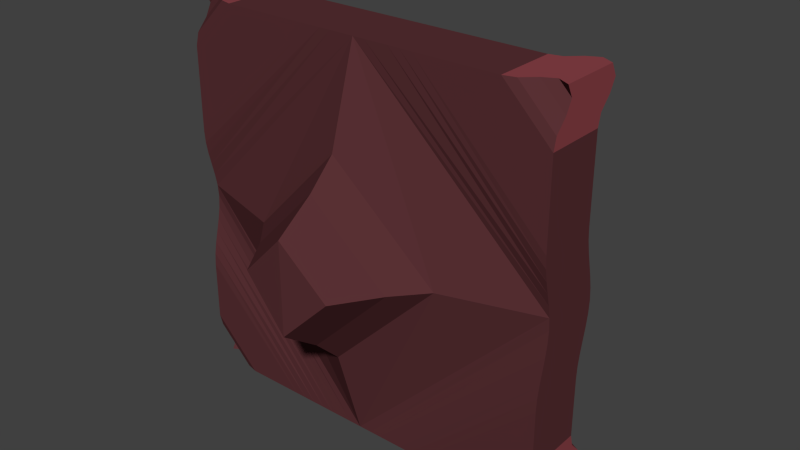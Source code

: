 # Source: lowPolyTerrainSimpleHill.blend  (saved by Blender 2.75.0; exported with 4.5.12 LTS)
import bpy
from mathutils import Matrix  # noqa: F401  (used for matrix-valued properties, if any)

bpy.ops.wm.read_factory_settings(use_empty=True)
scene = bpy.context.scene
scene.name = 'Scene'

# ---- collections
col_collection_1 = bpy.data.collections.new('Collection 1'); scene.collection.children.link(col_collection_1)

# ---- materials (node trees are filled in below, after node groups)
mat_lowpolyhill = bpy.data.materials.new('lowPolyHill')
mat_lowpolyhill.alpha_threshold = 0.0
mat_lowpolyhill.use_transparent_shadow = False
mat_lowpolyhill.diffuse_color = (0.0985, 0.02975, 0.03378, 1.0)
mat_lowpolyhill.roughness = 0.5
mat_lowpolyhill2 = bpy.data.materials.new('lowPolyHill2')
mat_lowpolyhill2.alpha_threshold = 0.0
mat_lowpolyhill2.use_transparent_shadow = False
mat_lowpolyhill2.diffuse_color = (0.2598, 0.05558, 0.06613, 1.0)
mat_lowpolyhill2.roughness = 0.5

# ---- material node trees

# ---- world
world_world = bpy.data.worlds.new('World'); scene.world = world_world
world_world.color = (0.05088, 0.05088, 0.05088)
world_world.use_sun_shadow = False
world_world.sun_shadow_jitter_overblur = 0.0
world_world.cycles.sampling_method = 'MANUAL'
world_world.cycles.sample_map_resolution = 256

# ---- meshes
me_plane = bpy.data.meshes.new('Plane')
me_plane.from_pydata([(-10.0, 0.729, 10.0), (10.0, 0.729, 10.0), (-10.0, 0.729, -10.0), (10.0, 0.729, -10.0), (-10.0, 0.5652, -2.471e-08), (0.0, 4.371e-07, 10.0), (10.0, 0.5652, -2.471e-08), (0.0, -4.371e-07, -10.0), (0.0, 7.774, -3.398e-07), (-10.0, 2.186e-07, 5.0), (5.0, 4.371e-07, 10.0), (10.0, -2.186e-07, -5.0), (-5.0, -4.371e-07, -10.0), (-10.0, -2.186e-07, -5.0), (-5.0, 4.371e-07, 10.0), (10.0, 2.186e-07, 5.0), (5.0, -4.371e-07, -10.0), (0.0, -2.186e-07, -5.0), (0.0, -1.889, 5.0), (-5.0, 0.0, 0.0), (5.0, 0.0, 0.0), (5.0, 2.186e-07, 5.0), (-5.0, 2.186e-07, 5.0), (-5.0, -2.186e-07, -5.0), (5.0, -2.186e-07, -5.0), (-10.0, 3.278e-07, 7.5), (7.5, 4.371e-07, 10.0), (10.0, -3.278e-07, -7.5), (-7.5, -4.371e-07, -10.0), (-10.0, 0.3043, -2.5), (-2.5, 4.371e-07, 10.0), (10.0, 0.04427, 2.5), (2.5, -4.371e-07, -10.0), (0.0, -3.278e-07, -7.5), (0.0, 2.653, 2.5), (-7.5, 0.1406, -6.147e-09), (2.5, 2.653, -1.16e-07), (-10.0, 0.04427, 2.5), (2.5, 4.371e-07, 10.0), (10.0, 0.3043, -2.5), (-2.5, -4.371e-07, -10.0), (-10.0, -3.278e-07, -7.5), (-7.5, 4.371e-07, 10.0), (10.0, 3.278e-07, 7.5), (7.5, -4.371e-07, -10.0), (0.0, 2.653, -2.5), (0.0, -0.004069, 7.5), (-2.5, 2.653, -1.16e-07), (7.5, 0.1406, -6.147e-09), (5.0, 1.093e-07, 2.5), (5.0, 3.278e-07, 7.5), (2.5, 2.186e-07, 5.0), (7.5, 2.186e-07, 5.0), (-5.0, 1.093e-07, 2.5), (-5.0, 3.278e-07, 7.5), (-7.5, 2.186e-07, 5.0), (-2.5, 2.186e-07, 5.0), (-5.0, -3.278e-07, -7.5), (-5.0, -1.093e-07, -2.5), (-7.5, -2.186e-07, -5.0), (-2.5, -2.186e-07, -5.0), (5.0, -3.278e-07, -7.5), (5.0, -1.093e-07, -2.5), (2.5, -2.186e-07, -5.0), (7.5, -2.186e-07, -5.0), (7.5, 0.04427, -2.5), (2.5, 0.4198, -2.5), (2.5, -3.278e-07, -7.5), (-2.5, 0.4198, -2.5), (-7.5, 0.04427, -2.5), (-7.5, -3.278e-07, -7.5), (-2.5, 3.278e-07, 7.5), (-7.5, 3.278e-07, 7.5), (-7.5, 1.093e-07, 2.5), (7.5, 3.278e-07, 7.5), (2.5, 3.278e-07, 7.5), (2.5, 0.4198, 2.5), (7.5, 1.093e-07, 2.5), (-2.5, 0.4198, 2.5), (-2.5, -3.278e-07, -7.5), (7.5, -3.278e-07, -7.5), (-10.0, 0.729, 8.75), (8.75, 0.729, 10.0), (10.0, 0.729, -8.75), (-8.75, 0.729, -10.0), (-10.0, 0.5652, -1.25), (-1.25, 4.371e-07, 10.0), (10.0, 0.3043, 1.25), (1.25, -4.371e-07, -10.0), (0.0, -3.825e-07, -8.75), (0.0, 6.059, 1.25), (-8.75, 0.4187, -1.83e-08), (1.25, 6.059, -2.648e-07), (-10.0, 1.639e-07, 3.75), (3.75, 4.371e-07, 10.0), (10.0, 0.04427, -3.75), (-3.75, -4.371e-07, -10.0), (-10.0, -2.732e-07, -6.25), (-6.25, 4.371e-07, 10.0), (10.0, 2.732e-07, 6.25), (6.25, -4.371e-07, -10.0), (0.0, 0.1731, -3.75), (0.0, -1.888, 6.25), (-3.75, 0.1731, -7.568e-09), (6.25, 0.0, 0.0), (5.0, 5.464e-08, 1.25), (5.0, 2.732e-07, 6.25), (1.25, -0.4571, 5.0), (6.25, 2.186e-07, 5.0), (-5.0, 5.464e-08, 1.25), (-5.0, 2.732e-07, 6.25), (-8.75, 2.186e-07, 5.0), (-3.75, 2.186e-07, 5.0), (-5.0, -3.825e-07, -8.75), (-5.0, -1.639e-07, -3.75), (-8.75, -2.186e-07, -5.0), (-3.75, -2.186e-07, -5.0), (5.0, -3.825e-07, -8.75), (5.0, -1.639e-07, -3.75), (1.25, -2.186e-07, -5.0), (6.25, -2.186e-07, -5.0), (-10.0, 2.732e-07, 6.25), (6.25, 4.371e-07, 10.0), (10.0, -2.732e-07, -6.25), (-6.25, -4.371e-07, -10.0), (-10.0, 0.04427, -3.75), (-3.75, 4.371e-07, 10.0), (10.0, 1.639e-07, 3.75), (3.75, -4.371e-07, -10.0), (0.0, -2.732e-07, -6.25), (0.0, 0.1704, 3.75), (-6.25, 0.0, 0.0), (3.75, 0.1731, -7.568e-09), (-10.0, 0.3043, 1.25), (1.25, 4.371e-07, 10.0), (10.0, 0.5652, -1.25), (-1.25, -4.371e-07, -10.0), (-10.0, 0.729, -8.75), (-8.75, 0.729, 10.0), (10.0, 0.729, 8.75), (8.75, 0.729, -10.0), (0.0, 6.059, -1.25), (0.0, 3.825e-07, 8.75), (-1.25, 6.059, -2.648e-07), (8.75, 0.4187, -1.83e-08), (5.0, 1.639e-07, 3.75), (5.0, 3.825e-07, 8.75), (3.75, 2.186e-07, 5.0), (8.75, 2.186e-07, 5.0), (-5.0, 1.639e-07, 3.75), (-5.0, 3.825e-07, 8.75), (-6.25, 2.186e-07, 5.0), (-1.25, -0.4571, 5.0), (-5.0, -2.732e-07, -6.25), (-5.0, -5.464e-08, -1.25), (-6.25, -2.186e-07, -5.0), (-1.25, -2.186e-07, -5.0), (5.0, -2.732e-07, -6.25), (5.0, -5.464e-08, -1.25), (3.75, -2.186e-07, -5.0), (8.75, -2.186e-07, -5.0), (7.5, -1.639e-07, -3.75), (7.5, 0.1406, -1.25), (6.25, -1.093e-07, -2.5), (8.75, 0.2129, -2.5), (2.5, -1.639e-07, -3.75), (2.5, 1.887, -1.25), (1.25, 1.887, -2.5), (3.75, -1.093e-07, -2.5), (2.5, -3.825e-07, -8.75), (2.5, -2.732e-07, -6.25), (1.25, -3.278e-07, -7.5), (3.75, -3.278e-07, -7.5), (-2.5, -1.639e-07, -3.75), (-2.5, 1.887, -1.25), (-3.75, -1.093e-07, -2.5), (-1.25, 1.887, -2.5), (-7.5, -1.639e-07, -3.75), (-7.5, 0.1406, -1.25), (-8.75, 0.2129, -2.5), (-6.25, -1.093e-07, -2.5), (-7.5, -3.825e-07, -8.75), (-7.5, -2.732e-07, -6.25), (-8.75, -3.278e-07, -7.5), (-6.25, -3.278e-07, -7.5), (-2.5, 2.732e-07, 6.25), (-2.5, 3.825e-07, 8.75), (-3.75, 3.278e-07, 7.5), (-1.25, 3.278e-07, 7.5), (-7.5, 2.732e-07, 6.25), (-7.5, 3.825e-07, 8.75), (-8.75, 3.278e-07, 7.5), (-6.25, 3.278e-07, 7.5), (-7.5, 0.04427, 1.25), (-7.5, 1.639e-07, 3.75), (-8.75, 0.01724, 2.5), (-6.25, 1.093e-07, 2.5), (7.5, 2.732e-07, 6.25), (7.5, 3.825e-07, 8.75), (6.25, 3.278e-07, 7.5), (8.75, 3.278e-07, 7.5), (2.5, 2.732e-07, 6.25), (2.5, 3.825e-07, 8.75), (1.25, 3.278e-07, 7.5), (3.75, 3.278e-07, 7.5), (2.5, 1.887, 1.25), (2.5, 1.639e-07, 3.75), (1.25, 1.887, 2.5), (3.75, 1.093e-07, 2.5), (7.5, 0.04427, 1.25), (7.5, 1.639e-07, 3.75), (6.25, 1.093e-07, 2.5), (8.75, 0.01724, 2.5), (-2.5, 1.887, 1.25), (-2.5, 1.639e-07, 3.75), (-3.75, 1.093e-07, 2.5), (-1.25, 1.887, 2.5), (-2.5, -3.825e-07, -8.75), (-2.5, -2.732e-07, -6.25), (-3.75, -3.278e-07, -7.5), (-1.25, -3.278e-07, -7.5), (7.5, -3.825e-07, -8.75), (7.5, -2.732e-07, -6.25), (6.25, -3.278e-07, -7.5), (8.75, -3.278e-07, -7.5), (8.75, -2.732e-07, -6.25), (6.25, -2.732e-07, -6.25), (6.25, -3.825e-07, -8.75), (-1.25, -2.732e-07, -6.25), (-3.75, -2.732e-07, -6.25), (-3.75, -3.825e-07, -8.75), (-1.25, 0.0355, 3.75), (-3.75, 1.639e-07, 3.75), (-3.75, 0.0355, 1.25), (8.75, 1.639e-07, 3.75), (6.25, 1.639e-07, 3.75), (6.25, 5.464e-08, 1.25), (3.75, 1.639e-07, 3.75), (1.25, 0.0355, 3.75), (1.25, 4.704, 1.25), (3.75, 3.825e-07, 8.75), (1.25, 3.825e-07, 8.75), (1.25, -0.4571, 6.25), (8.75, 0.729, 8.75), (6.25, 3.825e-07, 8.75), (6.25, 2.732e-07, 6.25), (-6.25, 1.639e-07, 3.75), (-8.75, 1.639e-07, 3.75), (-8.75, 0.2129, 1.25), (-6.25, 3.825e-07, 8.75), (-8.75, 0.729, 8.75), (-8.75, 2.732e-07, 6.25), (-1.25, 3.825e-07, 8.75), (-3.75, 3.825e-07, 8.75), (-3.75, 2.732e-07, 6.25), (-6.25, -2.732e-07, -6.25), (-8.75, -2.732e-07, -6.25), (-8.75, 0.729, -8.75), (-6.25, -5.464e-08, -1.25), (-8.75, 0.4187, -1.25), (-8.75, 0.01724, -3.75), (-1.25, 4.704, -1.25), (-3.75, 0.0355, -1.25), (-3.75, -1.639e-07, -3.75), (3.75, -2.732e-07, -6.25), (1.25, -2.732e-07, -6.25), (1.25, -3.825e-07, -8.75), (3.75, 0.0355, -1.25), (1.25, 4.704, -1.25), (1.25, 0.0355, -3.75), (8.75, 0.4187, -1.25), (6.25, -5.464e-08, -1.25), (6.25, -1.639e-07, -3.75), (8.75, 0.01724, -3.75), (3.75, -1.639e-07, -3.75), (3.75, -3.825e-07, -8.75), (-1.25, 0.0355, -3.75), (-6.25, -1.639e-07, -3.75), (-6.25, -3.825e-07, -8.75), (-1.25, -0.4571, 6.25), (-6.25, 2.732e-07, 6.25), (-6.25, 5.464e-08, 1.25), (8.75, 2.732e-07, 6.25), (3.75, 2.732e-07, 6.25), (3.75, 0.0355, 1.25), (8.75, 0.2129, 1.25), (-1.25, 4.704, 1.25), (-1.25, -3.825e-07, -8.75), (8.75, 0.729, -8.75), (-10.0, 1.051, 9.375), (9.375, 1.051, 10.0), (10.0, 1.051, -9.375), (-9.375, 1.051, -10.0), (-10.0, 0.6106, -0.625), (-0.625, 4.371e-07, 10.0), (10.0, 0.4517, 0.625), (0.625, -4.371e-07, -10.0), (0.0, -4.098e-07, -9.375), (0.0, 7.291, 0.625), (-9.375, 0.5245, -2.293e-08), (0.625, 7.291, -3.187e-07), (-10.0, 1.912e-07, 4.375), (4.375, 4.371e-07, 10.0), (10.0, -1.912e-07, -4.375), (-4.375, -4.371e-07, -10.0), (-10.0, -2.459e-07, -5.625), (-5.625, 4.371e-07, 10.0), (10.0, 2.459e-07, 5.625), (5.625, -4.371e-07, -10.0), (0.0, -1.912e-07, -4.375), (0.0, -2.835, 5.625), (-4.375, 0.0, 0.0), (5.625, 0.0, 0.0), (5.0, 2.732e-08, 0.625), (5.0, 2.459e-07, 5.625), (0.625, -1.406, 5.0), (5.625, 2.186e-07, 5.0), (-5.0, 2.732e-08, 0.625), (-5.0, 2.459e-07, 5.625), (-9.375, 2.186e-07, 5.0), (-4.375, 2.186e-07, 5.0), (-5.0, -4.098e-07, -9.375), (-5.0, -1.912e-07, -4.375), (-9.375, -2.186e-07, -5.0), (-4.375, -2.186e-07, -5.0), (5.0, -4.098e-07, -9.375), (5.0, -1.912e-07, -4.375), (0.625, -2.186e-07, -5.0), (5.625, -2.186e-07, -5.0), (-10.0, 3.005e-07, 6.875), (6.875, 4.371e-07, 10.0), (10.0, -3.005e-07, -6.875), (-6.875, -4.371e-07, -10.0), (-10.0, 0.1571, -3.125), (-3.125, 4.371e-07, 10.0), (10.0, 1.366e-07, 3.125), (3.125, -4.371e-07, -10.0), (0.0, -3.005e-07, -6.875), (0.0, 1.134, 3.125), (-6.875, 0.03627, -1.585e-09), (3.125, 1.134, -4.958e-08), (-10.0, 0.1571, 1.875), (1.875, 4.371e-07, 10.0), (10.0, 0.4517, -1.875), (-1.875, -4.371e-07, -10.0), (-10.0, 0.1536, -8.125), (-8.125, 0.1536, 10.0), (10.0, 0.1536, 8.125), (8.125, 0.1536, -10.0), (0.0, 4.404, -1.875), (0.0, 3.552e-07, 8.125), (-1.875, 4.404, -1.925e-07), (8.125, 0.2795, -1.222e-08), (5.0, 1.366e-07, 3.125), (5.0, 3.552e-07, 8.125), (3.125, 2.186e-07, 5.0), (8.125, 2.186e-07, 5.0), (-5.0, 1.366e-07, 3.125), (-5.0, 3.552e-07, 8.125), (-6.875, 2.186e-07, 5.0), (-1.875, 2.186e-07, 5.0), (-5.0, -3.005e-07, -6.875), (-5.0, -8.196e-08, -1.875), (-6.875, -2.186e-07, -5.0), (-1.875, -2.186e-07, -5.0), (5.0, -3.005e-07, -6.875), (5.0, -8.196e-08, -1.875), (3.125, -2.186e-07, -5.0), (8.125, -2.186e-07, -5.0), (7.5, -1.912e-07, -4.375), (7.5, 0.09744, -1.875), (5.625, -1.093e-07, -2.5), (8.125, 0.1252, -2.5), (2.5, -1.912e-07, -4.375), (2.5, 1.134, -1.875), (0.625, 2.447, -2.5), (3.125, 0.01745, -2.5), (2.5, -4.098e-07, -9.375), (2.5, -3.005e-07, -6.875), (0.625, -3.278e-07, -7.5), (3.125, -3.278e-07, -7.5), (-2.5, -1.912e-07, -4.375), (-2.5, 1.134, -1.875), (-4.375, -1.093e-07, -2.5), (-1.875, 1.134, -2.5), (-7.5, -1.912e-07, -4.375), (-7.5, 0.09744, -1.875), (-9.375, 0.2795, -2.5), (-6.875, 0.001212, -2.5), (-7.5, -4.098e-07, -9.375), (-7.5, -3.005e-07, -6.875), (-9.375, -3.278e-07, -7.5), (-6.875, -3.278e-07, -7.5), (-2.5, 2.459e-07, 5.625), (-2.5, 3.552e-07, 8.125), (-4.375, 3.278e-07, 7.5), (-1.875, 3.278e-07, 7.5), (-7.5, 2.459e-07, 5.625), (-7.5, 3.552e-07, 8.125), (-9.375, 3.278e-07, 7.5), (-6.875, 3.278e-07, 7.5), (-7.5, 0.09744, 0.625), (-7.5, 1.366e-07, 3.125), (-9.375, 0.03627, 2.5), (-6.875, 1.093e-07, 2.5), (7.5, 2.459e-07, 5.625), (7.5, 3.552e-07, 8.125), (5.625, 3.278e-07, 7.5), (8.125, 3.278e-07, 7.5), (2.5, 2.459e-07, 5.625), (2.5, 3.552e-07, 8.125), (0.625, 3.278e-07, 7.5), (3.125, 3.278e-07, 7.5), (2.5, 2.447, 0.625), (2.5, 0.01745, 3.125), (0.625, 2.447, 2.5), (3.125, 0.01745, 2.5), (7.5, 0.09744, 0.625), (7.5, 1.366e-07, 3.125), (5.625, 1.093e-07, 2.5), (8.125, 0.001212, 2.5), (-2.5, 2.447, 0.625), (-2.5, 0.01745, 3.125), (-4.375, 1.093e-07, 2.5), (-1.875, 1.134, 2.5), (-2.5, -4.098e-07, -9.375), (-2.5, -3.005e-07, -6.875), (-4.375, -3.278e-07, -7.5), (-1.875, -3.278e-07, -7.5), (7.5, -4.098e-07, -9.375), (7.5, -3.005e-07, -6.875), (5.625, -3.278e-07, -7.5), (8.125, -3.278e-07, -7.5), (-10.0, 0.1536, 8.125), (8.125, 0.1536, 10.0), (10.0, 0.1536, -8.125), (-8.125, 0.1536, -10.0), (-10.0, 0.4517, -1.875), (-1.875, 4.371e-07, 10.0), (10.0, 0.1571, 1.875), (1.875, -4.371e-07, -10.0), (0.0, -3.552e-07, -8.125), (0.0, 4.404, 1.875), (-8.125, 0.2795, -1.222e-08), (1.875, 4.404, -1.925e-07), (-10.0, 1.366e-07, 3.125), (3.125, 4.371e-07, 10.0), (10.0, 0.1571, -3.125), (-3.125, -4.371e-07, -10.0), (-10.0, -3.005e-07, -6.875), (-6.875, 4.371e-07, 10.0), (10.0, 3.005e-07, 6.875), (6.875, -4.371e-07, -10.0), (0.0, 1.134, -3.125), (0.0, -0.7047, 6.875), (-3.125, 1.134, -4.958e-08), (6.875, 0.03627, -1.585e-09), (5.0, 8.196e-08, 1.875), (5.0, 3.005e-07, 6.875), (1.875, 2.186e-07, 5.0), (6.875, 2.186e-07, 5.0), (-5.0, 8.196e-08, 1.875), (-5.0, 3.005e-07, 6.875), (-8.125, 2.186e-07, 5.0), (-3.125, 2.186e-07, 5.0), (-5.0, -3.552e-07, -8.125), (-5.0, -1.366e-07, -3.125), (-8.125, -2.186e-07, -5.0), (-3.125, -2.186e-07, -5.0), (5.0, -3.552e-07, -8.125), (5.0, -1.366e-07, -3.125), (1.875, -2.186e-07, -5.0), (6.875, -2.186e-07, -5.0), (-10.0, 2.459e-07, 5.625), (5.625, 4.371e-07, 10.0), (10.0, -2.459e-07, -5.625), (-5.625, -4.371e-07, -10.0), (-10.0, -1.912e-07, -4.375), (-4.375, 4.371e-07, 10.0), (10.0, 1.912e-07, 4.375), (4.375, -4.371e-07, -10.0), (0.0, -2.459e-07, -5.625), (0.0, -0.7047, 4.375), (-5.625, 0.0, 0.0), (4.375, 0.0, 0.0), (-10.0, 0.4517, 0.625), (0.625, 4.371e-07, 10.0), (10.0, 0.6106, -0.625), (-0.625, -4.371e-07, -10.0), (-10.0, 1.051, -9.375), (-9.375, 1.051, 10.0), (10.0, 1.051, 9.375), (9.375, 1.051, -10.0), (0.0, 7.291, -0.625), (0.0, 4.098e-07, 9.375), (-0.625, 7.291, -3.187e-07), (9.375, 0.5245, -2.293e-08), (5.0, 1.912e-07, 4.375), (5.0, 4.098e-07, 9.375), (4.375, 2.186e-07, 5.0), (9.375, 2.186e-07, 5.0), (-5.0, 1.912e-07, 4.375), (-5.0, 4.098e-07, 9.375), (-5.625, 2.186e-07, 5.0), (-0.625, -1.406, 5.0), (-5.0, -2.459e-07, -5.625), (-5.0, -2.732e-08, -0.625), (-5.625, -2.186e-07, -5.0), (-0.625, -2.186e-07, -5.0), (5.0, -2.459e-07, -5.625), (5.0, -2.732e-08, -0.625), (4.375, -2.186e-07, -5.0), (9.375, -2.186e-07, -5.0), (7.5, 0.005344, -3.125), (7.5, 0.1571, -0.625), (6.875, 0.001212, -2.5), (9.375, 0.2795, -2.5), (2.5, 0.01745, -3.125), (2.5, 2.447, -0.625), (1.875, 1.134, -2.5), (4.375, -1.093e-07, -2.5), (2.5, -3.552e-07, -8.125), (2.5, -2.459e-07, -5.625), (1.875, -3.278e-07, -7.5), (4.375, -3.278e-07, -7.5), (-2.5, 0.01745, -3.125), (-2.5, 2.447, -0.625), (-3.125, 0.01745, -2.5), (-0.625, 2.447, -2.5), (-7.5, 0.005344, -3.125), (-7.5, 0.1571, -0.625), (-8.125, 0.1252, -2.5), (-5.625, -1.093e-07, -2.5), (-7.5, -3.552e-07, -8.125), (-7.5, -2.459e-07, -5.625), (-8.125, -3.278e-07, -7.5), (-5.625, -3.278e-07, -7.5), (-2.5, 3.005e-07, 6.875), (-2.5, 4.098e-07, 9.375), (-3.125, 3.278e-07, 7.5), (-0.625, 3.278e-07, 7.5), (-7.5, 3.005e-07, 6.875), (-7.5, 4.098e-07, 9.375), (-8.125, 3.278e-07, 7.5), (-5.625, 3.278e-07, 7.5), (-7.5, 0.005345, 1.875), (-7.5, 1.912e-07, 4.375), (-8.125, 0.001212, 2.5), (-5.625, 1.093e-07, 2.5), (7.5, 3.005e-07, 6.875), (7.5, 4.098e-07, 9.375), (6.875, 3.278e-07, 7.5), (9.375, 3.278e-07, 7.5), (2.5, 3.005e-07, 6.875), (2.5, 4.098e-07, 9.375), (1.875, 3.278e-07, 7.5), (4.375, 3.278e-07, 7.5), (2.5, 1.134, 1.875), (2.5, 1.912e-07, 4.375), (1.875, 1.134, 2.5), (4.375, 1.093e-07, 2.5), (7.5, 0.005345, 1.875), (7.5, 1.912e-07, 4.375), (6.875, 1.093e-07, 2.5), (9.375, 0.03627, 2.5), (-2.5, 1.134, 1.875), (-2.5, 1.912e-07, 4.375), (-3.125, 0.01745, 2.5), (-0.625, 2.447, 2.5), (-2.5, -3.552e-07, -8.125), (-2.5, -2.459e-07, -5.625), (-3.125, -3.278e-07, -7.5), (-0.625, -3.278e-07, -7.5), (7.5, -3.552e-07, -8.125), (7.5, -2.459e-07, -5.625), (6.875, -3.278e-07, -7.5), (9.375, -3.278e-07, -7.5), (8.75, -3.005e-07, -6.875), (8.75, -2.459e-07, -5.625), (8.125, -2.732e-07, -6.25), (9.375, -2.732e-07, -6.25), (6.25, -3.005e-07, -6.875), (6.25, -2.459e-07, -5.625), (5.625, -2.732e-07, -6.25), (6.875, -2.732e-07, -6.25), (6.25, -4.098e-07, -9.375), (6.25, -3.552e-07, -8.125), (5.625, -3.825e-07, -8.75), (6.875, -3.825e-07, -8.75), (-1.25, -3.005e-07, -6.875), (-1.25, -2.459e-07, -5.625), (-1.875, -2.732e-07, -6.25), (-0.625, -2.732e-07, -6.25), (-3.75, -3.005e-07, -6.875), (-3.75, -2.459e-07, -5.625), (-4.375, -2.732e-07, -6.25), (-3.125, -2.732e-07, -6.25), (-3.75, -4.098e-07, -9.375), (-3.75, -3.552e-07, -8.125), (-4.375, -3.825e-07, -8.75), (-3.125, -3.825e-07, -8.75), (-1.25, 0.6802, 3.125), (-1.25, -0.04488, 4.375), (-1.875, 1.639e-07, 3.75), (-0.625, 0.1287, 3.75), (-3.75, 1.366e-07, 3.125), (-3.75, 1.912e-07, 4.375), (-4.375, 1.639e-07, 3.75), (-3.125, 1.639e-07, 3.75), (-3.75, 0.1287, 0.625), (-3.75, 8.196e-08, 1.875), (-4.375, 5.464e-08, 1.25), (-3.125, 0.6802, 1.25), (8.75, 1.366e-07, 3.125), (8.75, 1.912e-07, 4.375), (8.125, 1.639e-07, 3.75), (9.375, 1.639e-07, 3.75), (6.25, 1.366e-07, 3.125), (6.25, 1.912e-07, 4.375), (5.625, 1.639e-07, 3.75), (6.875, 1.639e-07, 3.75), (6.25, 2.732e-08, 0.625), (6.25, 8.196e-08, 1.875), (5.625, 5.464e-08, 1.25), (6.875, 0.001212, 1.25), (3.75, 1.366e-07, 3.125), (3.75, 1.912e-07, 4.375), (3.125, 1.639e-07, 3.75), (4.375, 1.639e-07, 3.75), (1.25, 0.6802, 3.125), (1.25, -0.04488, 4.375), (0.625, 0.1287, 3.75), (1.875, 1.639e-07, 3.75), (1.25, 5.694, 0.625), (1.25, 3.334, 1.875), (0.625, 5.694, 1.25), (1.875, 3.334, 1.25), (3.75, 3.552e-07, 8.125), (3.75, 4.098e-07, 9.375), (3.125, 3.825e-07, 8.75), (4.375, 3.825e-07, 8.75), (1.25, 3.552e-07, 8.125), (1.25, 4.098e-07, 9.375), (0.625, 3.825e-07, 8.75), (1.875, 3.825e-07, 8.75), (1.25, -0.7047, 5.625), (1.25, -0.04488, 6.875), (0.625, -1.406, 6.25), (1.875, 2.732e-07, 6.25), (8.75, 0.1536, 8.125), (8.75, 1.051, 9.375), (8.125, 0.1536, 8.75), (9.375, 1.051, 8.75), (6.25, 3.552e-07, 8.125), (6.25, 4.098e-07, 9.375), (5.625, 3.825e-07, 8.75), (6.875, 3.825e-07, 8.75), (6.25, 2.459e-07, 5.625), (6.25, 3.005e-07, 6.875), (5.625, 2.732e-07, 6.25), (6.875, 2.732e-07, 6.25), (-6.25, 1.366e-07, 3.125), (-6.25, 1.912e-07, 4.375), (-6.875, 1.639e-07, 3.75), (-5.625, 1.639e-07, 3.75), (-8.75, 1.366e-07, 3.125), (-8.75, 1.912e-07, 4.375), (-9.375, 1.639e-07, 3.75), (-8.125, 1.639e-07, 3.75), (-8.75, 0.3305, 0.625), (-8.75, 0.09744, 1.875), (-9.375, 0.2795, 1.25), (-8.125, 0.1252, 1.25), (-6.25, 3.552e-07, 8.125), (-6.25, 4.098e-07, 9.375), (-6.875, 3.825e-07, 8.75), (-5.625, 3.825e-07, 8.75), (-8.75, 0.1536, 8.125), (-8.75, 1.051, 9.375), (-9.375, 1.051, 8.75), (-8.125, 0.1536, 8.75), (-8.75, 2.459e-07, 5.625), (-8.75, 3.005e-07, 6.875), (-9.375, 2.732e-07, 6.25), (-8.125, 2.732e-07, 6.25), (-1.25, 3.552e-07, 8.125), (-1.25, 4.098e-07, 9.375), (-1.875, 3.825e-07, 8.75), (-0.625, 3.825e-07, 8.75), (-3.75, 3.552e-07, 8.125), (-3.75, 4.098e-07, 9.375), (-4.375, 3.825e-07, 8.75), (-3.125, 3.825e-07, 8.75), (-3.75, 2.459e-07, 5.625), (-3.75, 3.005e-07, 6.875), (-4.375, 2.732e-07, 6.25), (-3.125, 2.732e-07, 6.25), (-6.25, -3.005e-07, -6.875), (-6.25, -2.459e-07, -5.625), (-6.875, -2.732e-07, -6.25), (-5.625, -2.732e-07, -6.25), (-8.75, -3.005e-07, -6.875), (-8.75, -2.459e-07, -5.625), (-9.375, -2.732e-07, -6.25), (-8.125, -2.732e-07, -6.25), (-8.75, 1.051, -9.375), (-8.75, 0.1536, -8.125), (-9.375, 1.051, -8.75), (-8.125, 0.1536, -8.75), (-6.25, -8.196e-08, -1.875), (-6.25, -2.732e-08, -0.625), (-6.875, 0.03627, -1.25), (-5.625, -5.464e-08, -1.25), (-8.75, 0.3305, -1.875), (-8.75, 0.4517, -0.625), (-9.375, 0.5245, -1.25), (-8.125, 0.2795, -1.25), (-8.75, -1.912e-07, -4.375), (-8.75, 0.09744, -3.125), (-9.375, 0.03627, -3.75), (-8.125, 0.001212, -3.75), (-1.25, 3.334, -1.875), (-1.25, 5.694, -0.625), (-1.875, 3.334, -1.25), (-0.625, 5.694, -1.25), (-3.75, -8.196e-08, -1.875), (-3.75, 0.1287, -0.625), (-4.375, -5.464e-08, -1.25), (-3.125, 0.6802, -1.25), (-3.75, -1.912e-07, -4.375), (-3.75, -1.366e-07, -3.125), (-4.375, -1.639e-07, -3.75), (-3.125, -1.639e-07, -3.75), (3.75, -3.005e-07, -6.875), (3.75, -2.459e-07, -5.625), (3.125, -2.732e-07, -6.25), (4.375, -2.732e-07, -6.25), (1.25, -3.005e-07, -6.875), (1.25, -2.459e-07, -5.625), (0.625, -2.732e-07, -6.25), (1.875, -2.732e-07, -6.25), (1.25, -4.098e-07, -9.375), (1.25, -3.552e-07, -8.125), (0.625, -3.825e-07, -8.75), (1.875, -3.825e-07, -8.75), (3.75, -8.196e-08, -1.875), (3.75, 0.1287, -0.625), (3.125, 0.6802, -1.25), (4.375, -5.464e-08, -1.25), (1.25, 3.334, -1.875), (1.25, 5.694, -0.625), (0.625, 5.694, -1.25), (1.875, 3.334, -1.25), (1.25, -1.912e-07, -4.375), (1.25, 0.6802, -3.125), (0.625, 0.1287, -3.75), (1.875, -1.639e-07, -3.75), (8.75, 0.3305, -1.875), (8.75, 0.4517, -0.625), (8.125, 0.2795, -1.25), (9.375, 0.5245, -1.25), (6.25, -8.196e-08, -1.875), (6.25, -2.732e-08, -0.625), (5.625, -5.464e-08, -1.25), (6.875, 0.03627, -1.25), (6.25, -1.912e-07, -4.375), (6.25, -1.366e-07, -3.125), (5.625, -1.639e-07, -3.75), (6.875, -1.639e-07, -3.75), (8.75, -1.912e-07, -4.375), (8.75, 0.09744, -3.125), (8.125, 0.001212, -3.75), (9.375, 0.03627, -3.75), (3.75, -1.912e-07, -4.375), (3.75, -1.366e-07, -3.125), (3.125, -1.639e-07, -3.75), (4.375, -1.639e-07, -3.75), (3.75, -4.098e-07, -9.375), (3.75, -3.552e-07, -8.125), (3.125, -3.825e-07, -8.75), (4.375, -3.825e-07, -8.75), (-1.25, -1.912e-07, -4.375), (-1.25, 0.6802, -3.125), (-1.875, -1.639e-07, -3.75), (-0.625, 0.1287, -3.75), (-6.25, -1.912e-07, -4.375), (-6.25, -1.366e-07, -3.125), (-6.875, -1.639e-07, -3.75), (-5.625, -1.639e-07, -3.75), (-6.25, -4.098e-07, -9.375), (-6.25, -3.552e-07, -8.125), (-6.875, -3.825e-07, -8.75), (-5.625, -3.825e-07, -8.75), (-1.25, -0.7047, 5.625), (-1.25, -0.04488, 6.875), (-1.875, 2.732e-07, 6.25), (-0.625, -1.406, 6.25), (-6.25, 2.459e-07, 5.625), (-6.25, 3.005e-07, 6.875), (-6.875, 2.732e-07, 6.25), (-5.625, 2.732e-07, 6.25), (-6.25, 2.732e-08, 0.625), (-6.25, 8.196e-08, 1.875), (-6.875, 0.001212, 1.25), (-5.625, 5.464e-08, 1.25), (8.75, 2.459e-07, 5.625), (8.75, 3.005e-07, 6.875), (8.125, 2.732e-07, 6.25), (9.375, 2.732e-07, 6.25), (3.75, 2.459e-07, 5.625), (3.75, 3.005e-07, 6.875), (3.125, 2.732e-07, 6.25), (4.375, 2.732e-07, 6.25), (3.75, 0.1287, 0.625), (3.75, 8.196e-08, 1.875), (3.125, 0.6802, 1.25), (4.375, 5.464e-08, 1.25), (8.75, 0.3305, 0.625), (8.75, 0.09744, 1.875), (8.125, 0.1252, 1.25), (9.375, 0.2795, 1.25), (-1.25, 5.694, 0.625), (-1.25, 3.334, 1.875), (-1.875, 3.334, 1.25), (-0.625, 5.694, 1.25), (-1.25, -4.098e-07, -9.375), (-1.25, -3.552e-07, -8.125), (-1.875, -3.825e-07, -8.75), (-0.625, -3.825e-07, -8.75), (8.75, 1.051, -9.375), (8.75, 0.1536, -8.125), (8.125, 0.1536, -8.75), (9.375, 1.051, -8.75), (9.375, 0.2913, -8.125), (8.125, -3.552e-07, -8.125), (8.125, 0.2913, -9.375), (-0.625, -3.552e-07, -8.125), (-1.875, -3.552e-07, -8.125), (-1.875, -4.098e-07, -9.375), (-0.625, 4.118, 1.875), (-1.875, 2.251, 1.875), (-1.875, 4.118, 0.625), (9.375, 0.1406, 1.875), (8.125, 0.04427, 1.875), (8.125, 0.2129, 0.625), (4.375, 8.196e-08, 1.875), (3.125, 0.2824, 1.875), (3.125, 1.009, 0.625), (4.375, 3.005e-07, 6.875), (3.125, 3.005e-07, 6.875), (3.125, 2.459e-07, 5.625), (9.375, 3.005e-07, 6.875), (8.125, 3.005e-07, 6.875), (8.125, 2.459e-07, 5.625), (-5.625, 8.196e-08, 1.875), (-6.875, 8.196e-08, 1.875), (-6.875, 0.01724, 0.625), (-5.625, 3.005e-07, 6.875), (-6.875, 3.005e-07, 6.875), (-6.875, 2.459e-07, 5.625), (-0.625, -0.4571, 6.875), (-1.875, 3.005e-07, 6.875), (-1.875, -0.004069, 5.625), (-5.625, -3.552e-07, -8.125), (-6.875, -3.552e-07, -8.125), (-6.875, -4.098e-07, -9.375), (-5.625, -1.366e-07, -3.125), (-6.875, -1.366e-07, -3.125), (-6.875, -1.912e-07, -4.375), (-0.625, 1.009, -3.125), (-1.875, 0.2824, -3.125), (-1.875, -1.912e-07, -4.375), (4.375, -3.552e-07, -8.125), (3.125, -3.552e-07, -8.125), (3.125, -4.098e-07, -9.375), (4.375, -1.366e-07, -3.125), (3.125, -1.366e-07, -3.125), (3.125, -1.912e-07, -4.375), (9.375, 0.1406, -3.125), (8.125, 0.04427, -3.125), (8.125, -1.912e-07, -4.375), (6.875, -1.366e-07, -3.125), (5.625, -1.366e-07, -3.125), (5.625, -1.912e-07, -4.375), (6.875, 0.04427, -0.625), (5.625, -2.732e-08, -0.625), (5.625, -8.196e-08, -1.875), (9.375, 0.5652, -0.625), (8.125, 0.3043, -0.625), (8.125, 0.2129, -1.875), (1.875, 0.2824, -3.125), (0.625, 1.009, -3.125), (0.625, -1.912e-07, -4.375), (1.875, 4.118, -0.625), (0.625, 6.853, -0.625), (0.625, 4.118, -1.875), (4.375, -2.732e-08, -0.625), (3.125, 1.009, -0.625), (3.125, 0.2824, -1.875), (1.875, -3.552e-07, -8.125), (0.625, -3.552e-07, -8.125), (0.625, -4.098e-07, -9.375), (1.875, -2.459e-07, -5.625), (0.625, -2.459e-07, -5.625), (0.625, -3.005e-07, -6.875), (4.375, -2.459e-07, -5.625), (3.125, -2.459e-07, -5.625), (3.125, -3.005e-07, -6.875), (-3.125, -1.366e-07, -3.125), (-4.375, -1.366e-07, -3.125), (-4.375, -1.912e-07, -4.375), (-3.125, 1.009, -0.625), (-4.375, -2.732e-08, -0.625), (-4.375, -8.196e-08, -1.875), (-0.625, 6.853, -0.625), (-1.875, 4.118, -0.625), (-1.875, 2.251, -1.875), (-8.125, 0.04427, -3.125), (-9.375, 0.1406, -3.125), (-9.375, -1.912e-07, -4.375), (-8.125, 0.3043, -0.625), (-9.375, 0.5652, -0.625), (-9.375, 0.4187, -1.875), (-5.625, -2.732e-08, -0.625), (-6.875, 0.04427, -0.625), (-6.875, 0.01724, -1.875), (-8.125, -3.552e-07, -8.125), (-9.375, 0.2913, -8.125), (-9.375, 1.486, -9.375), (-8.125, -2.459e-07, -5.625), (-9.375, -2.459e-07, -5.625), (-9.375, -3.005e-07, -6.875), (-5.625, -2.459e-07, -5.625), (-6.875, -2.459e-07, -5.625), (-6.875, -3.005e-07, -6.875), (-3.125, 3.005e-07, 6.875), (-4.375, 3.005e-07, 6.875), (-4.375, 2.459e-07, 5.625), (-3.125, 4.098e-07, 9.375), (-4.375, 4.098e-07, 9.375), (-4.375, 3.552e-07, 8.125), (-0.625, 4.098e-07, 9.375), (-1.875, 4.098e-07, 9.375), (-1.875, 3.552e-07, 8.125), (-8.125, 3.005e-07, 6.875), (-9.375, 3.005e-07, 6.875), (-9.375, 2.459e-07, 5.625), (-8.125, 0.2913, 9.375), (-9.375, 1.486, 9.375), (-9.375, 0.2913, 8.125), (-5.625, 4.098e-07, 9.375), (-6.875, 4.098e-07, 9.375), (-6.875, 3.552e-07, 8.125), (-8.125, 0.04427, 1.875), (-9.375, 0.1406, 1.875), (-9.375, 0.4187, 0.625), (-8.125, 1.912e-07, 4.375), (-9.375, 1.912e-07, 4.375), (-9.375, 1.366e-07, 3.125), (-5.625, 1.912e-07, 4.375), (-6.875, 1.912e-07, 4.375), (-6.875, 1.366e-07, 3.125), (6.875, 3.005e-07, 6.875), (5.625, 3.005e-07, 6.875), (5.625, 2.459e-07, 5.625), (6.875, 4.098e-07, 9.375), (5.625, 4.098e-07, 9.375), (5.625, 3.552e-07, 8.125), (9.375, 1.486, 9.375), (8.125, 0.2913, 9.375), (8.125, 3.552e-07, 8.125), (1.875, 3.005e-07, 6.875), (0.625, -0.4571, 6.875), (0.625, -1.888, 5.625), (1.875, 4.098e-07, 9.375), (0.625, 4.098e-07, 9.375), (0.625, 3.552e-07, 8.125), (4.375, 4.098e-07, 9.375), (3.125, 4.098e-07, 9.375), (3.125, 3.552e-07, 8.125), (1.875, 2.251, 1.875), (0.625, 4.118, 1.875), (0.625, 6.853, 0.625), (1.875, 1.912e-07, 4.375), (0.625, -0.4571, 4.375), (0.625, 1.009, 3.125), (4.375, 1.912e-07, 4.375), (3.125, 1.912e-07, 4.375), (3.125, 1.366e-07, 3.125), (6.875, 8.196e-08, 1.875), (5.625, 8.196e-08, 1.875), (5.625, 2.732e-08, 0.625), (6.875, 1.912e-07, 4.375), (5.625, 1.912e-07, 4.375), (5.625, 1.366e-07, 3.125), (9.375, 1.912e-07, 4.375), (8.125, 1.912e-07, 4.375), (8.125, 1.366e-07, 3.125), (-3.125, 0.2824, 1.875), (-4.375, 8.196e-08, 1.875), (-4.375, 2.732e-08, 0.625), (-3.125, 1.912e-07, 4.375), (-4.375, 1.912e-07, 4.375), (-4.375, 1.366e-07, 3.125), (-0.625, -0.4571, 4.375), (-1.875, 1.912e-07, 4.375), (-1.875, 0.2824, 3.125), (-3.125, -3.552e-07, -8.125), (-4.375, -3.552e-07, -8.125), (-4.375, -4.098e-07, -9.375), (-3.125, -2.459e-07, -5.625), (-4.375, -2.459e-07, -5.625), (-4.375, -3.005e-07, -6.875), (-0.625, -2.459e-07, -5.625), (-1.875, -2.459e-07, -5.625), (-1.875, -3.005e-07, -6.875), (6.875, -3.552e-07, -8.125), (5.625, -3.552e-07, -8.125), (5.625, -4.098e-07, -9.375), (6.875, -2.459e-07, -5.625), (5.625, -2.459e-07, -5.625), (5.625, -3.005e-07, -6.875), (9.375, -2.459e-07, -5.625), (8.125, -2.459e-07, -5.625), (8.125, -3.005e-07, -6.875), (9.375, -3.005e-07, -6.875), (6.875, -3.005e-07, -6.875), (6.875, -4.098e-07, -9.375), (-0.625, -3.005e-07, -6.875), (-3.125, -3.005e-07, -6.875), (-3.125, -4.098e-07, -9.375), (-0.625, 1.009, 3.125), (-3.125, 1.366e-07, 3.125), (-3.125, 1.009, 0.625), (9.375, 1.366e-07, 3.125), (6.875, 1.366e-07, 3.125), (6.875, 0.01724, 0.625), (4.375, 1.366e-07, 3.125), (1.875, 0.2824, 3.125), (1.875, 4.118, 0.625), (4.375, 3.552e-07, 8.125), (1.875, 3.552e-07, 8.125), (1.875, -0.004069, 5.625), (9.375, 0.2913, 8.125), (6.875, 3.552e-07, 8.125), (6.875, 2.459e-07, 5.625), (-5.625, 1.366e-07, 3.125), (-8.125, 1.366e-07, 3.125), (-8.125, 0.2129, 0.625), (-5.625, 3.552e-07, 8.125), (-8.125, 3.552e-07, 8.125), (-8.125, 2.459e-07, 5.625), (-0.625, 3.552e-07, 8.125), (-3.125, 3.552e-07, 8.125), (-3.125, 2.459e-07, 5.625), (-5.625, -3.005e-07, -6.875), (-8.125, -3.005e-07, -6.875), (-8.125, 0.2913, -9.375), (-5.625, -8.196e-08, -1.875), (-8.125, 0.2129, -1.875), (-8.125, -1.912e-07, -4.375), (-0.625, 4.118, -1.875), (-3.125, 0.2824, -1.875), (-3.125, -1.912e-07, -4.375), (4.375, -3.005e-07, -6.875), (1.875, -3.005e-07, -6.875), (1.875, -4.098e-07, -9.375), (4.375, -8.196e-08, -1.875), (1.875, 2.251, -1.875), (1.875, -1.912e-07, -4.375), (9.375, 0.4187, -1.875), (6.875, 0.01724, -1.875), (6.875, -1.912e-07, -4.375), (9.375, -1.912e-07, -4.375), (4.375, -1.912e-07, -4.375), (4.375, -4.098e-07, -9.375), (-0.625, -1.912e-07, -4.375), (-5.625, -1.912e-07, -4.375), (-5.625, -4.098e-07, -9.375), (-0.625, -1.888, 5.625), (-5.625, 2.459e-07, 5.625), (-5.625, 2.732e-08, 0.625), (9.375, 2.459e-07, 5.625), (4.375, 2.459e-07, 5.625), (4.375, 2.732e-08, 0.625), (9.375, 0.4187, 0.625), (-0.625, 6.853, 0.625), (-0.625, -4.098e-07, -9.375), (9.375, 1.486, -9.375), (-10.0, -2.469, 10.0), (10.0, -2.469, 10.0), (-10.0, -2.469, -10.0), (10.0, -2.469, -10.0), (-5.139, -4.072, 3.812e-07), (-1.378e-09, -4.632, 5.155), (5.139, -4.072, 3.812e-07), (-1.378e-09, -4.632, -5.155), (-10.0, -3.198, 5.0), (5.0, -3.198, 10.0), (10.0, -3.198, -5.0), (-5.0, -3.198, -10.0), (-10.0, -3.198, -5.0), (-5.0, -3.198, 10.0), (10.0, -3.198, 5.0), (5.0, -3.198, -10.0), (-10.0, -3.198, 7.5), (7.5, -3.198, 10.0), (10.0, -3.198, -7.5), (-7.5, -3.198, -10.0), (-10.0, -2.893, -2.5), (-2.5, -3.198, 10.0), (10.0, -3.153, 2.5), (2.5, -3.198, -10.0), (-10.0, -3.153, 2.5), (2.5, -3.198, 10.0), (10.0, -2.893, -2.5), (-2.5, -3.198, -10.0), (-10.0, -3.198, -7.5), (-7.5, -3.198, 10.0), (10.0, -3.198, 7.5), (7.5, -3.198, -10.0), (-10.0, -2.469, 8.75), (8.75, -2.469, 10.0), (10.0, -2.469, -8.75), (-8.75, -2.469, -10.0), (-10.0, -2.632, -1.25), (-1.25, -3.198, 10.0), (10.0, -2.893, 1.25), (1.25, -3.198, -10.0), (-10.0, -3.198, 3.75), (3.75, -3.198, 10.0), (10.0, -3.153, -3.75), (-3.75, -3.198, -10.0), (-10.0, -3.198, -6.25), (-6.25, -3.198, 10.0), (10.0, -3.198, 6.25), (6.25, -3.198, -10.0), (-10.0, -3.198, 6.25), (6.25, -3.198, 10.0), (10.0, -3.198, -6.25), (-6.25, -3.198, -10.0), (-10.0, -3.153, -3.75), (-3.75, -3.198, 10.0), (10.0, -3.198, 3.75), (3.75, -3.198, -10.0), (-10.0, -2.893, 1.25), (1.25, -3.198, 10.0), (10.0, -2.632, -1.25), (-1.25, -3.198, -10.0), (-10.0, -2.469, -8.75), (-8.75, -2.469, 10.0), (10.0, -2.469, 8.75), (8.75, -2.469, -10.0), (-10.0, -2.146, 9.375), (9.375, -2.146, 10.0), (10.0, -2.146, -9.375), (-9.375, -2.146, -10.0), (-10.0, -2.587, -0.625), (-0.625, -3.198, 10.0), (10.0, -2.746, 0.625), (0.625, -3.198, -10.0), (-10.0, -3.198, 4.375), (4.375, -3.198, 10.0), (10.0, -3.198, -4.375), (-4.375, -3.198, -10.0), (-10.0, -3.198, -5.625), (-5.625, -3.198, 10.0), (10.0, -3.198, 5.625), (5.625, -3.198, -10.0), (-10.0, -3.198, 6.875), (6.875, -3.198, 10.0), (10.0, -3.198, -6.875), (-6.875, -3.198, -10.0), (-10.0, -3.041, -3.125), (-3.125, -3.198, 10.0), (10.0, -3.198, 3.125), (3.125, -3.198, -10.0), (-10.0, -3.041, 1.875), (1.875, -3.198, 10.0), (10.0, -2.746, -1.875), (-1.875, -3.198, -10.0), (-10.0, -3.044, -8.125), (-8.125, -3.044, 10.0), (10.0, -3.044, 8.125), (8.125, -3.044, -10.0), (-10.0, -3.044, 8.125), (8.125, -3.044, 10.0), (10.0, -3.044, -8.125), (-8.125, -3.044, -10.0), (-10.0, -2.746, -1.875), (-1.875, -3.198, 10.0), (10.0, -3.041, 1.875), (1.875, -3.198, -10.0), (-10.0, -3.198, 3.125), (3.125, -3.198, 10.0), (10.0, -3.041, -3.125), (-3.125, -3.198, -10.0), (-10.0, -3.198, -6.875), (-6.875, -3.198, 10.0), (10.0, -3.198, 6.875), (6.875, -3.198, -10.0), (-10.0, -3.198, 5.625), (5.625, -3.198, 10.0), (10.0, -3.198, -5.625), (-5.625, -3.198, -10.0), (-10.0, -3.198, -4.375), (-4.375, -3.198, 10.0), (10.0, -3.198, 4.375), (4.375, -3.198, -10.0), (-10.0, -2.746, 0.625), (0.625, -3.198, 10.0), (10.0, -2.587, -0.625), (-0.625, -3.198, -10.0), (-10.0, -2.146, -9.375), (-9.375, -2.146, 10.0), (10.0, -2.146, 9.375), (9.375, -2.146, -10.0), (0.0, -3.198, 10.0), (10.0, -2.632, -2.471e-08), (0.0, -3.198, -10.0), (-10.0, -2.632, -2.471e-08), (-5.872e-08, -6.018, -3.803), (-5.872e-08, -6.018, 3.803), (3.791, -5.605, 4.124e-07), (-3.791, -5.605, 4.124e-07), (-1.28e-07, -8.02, -2.375), (-1.28e-07, -8.02, 2.375), (2.368, -7.762, 5.341e-07), (-2.368, -7.762, 5.341e-07)], [], [(291, 3, 492), (297, 7, 488), (298, 8, 495), (295, 6, 496), (313, 20, 484), (314, 21, 499), (307, 15, 500), (317, 19, 483), (318, 22, 503), (310, 18, 504), (321, 12, 476), (322, 23, 507), (309, 17, 508), (325, 16, 480), (326, 24, 511), (303, 11, 512), (369, 64, 472), (370, 65, 515), (343, 39, 516), (373, 63, 471), (374, 66, 519), (366, 62, 520), (377, 32, 440), (378, 67, 523), (365, 61, 524), (381, 60, 468), (382, 68, 527), (349, 45, 528), (385, 59, 467), (386, 69, 531), (362, 58, 532), (389, 28, 436), (390, 70, 535), (361, 57, 536), (393, 56, 464), (394, 71, 539), (350, 46, 540), (397, 55, 463), (398, 72, 543), (358, 54, 544), (401, 35, 443), (402, 73, 547), (357, 53, 548), (405, 52, 460), (406, 74, 551), (347, 43, 552), (409, 51, 459), (410, 75, 555), (354, 50, 556), (413, 36, 444), (414, 76, 559), (353, 49, 560), (417, 48, 456), (418, 77, 563), (335, 31, 564), (421, 47, 455), (422, 78, 567), (338, 34, 568), (425, 40, 448), (426, 79, 571), (337, 33, 572), (429, 44, 452), (430, 80, 575), (331, 27, 576), (577, 224, 432), (578, 225, 579), (475, 123, 580), (581, 223, 431), (582, 226, 583), (574, 222, 584), (585, 100, 308), (586, 227, 587), (573, 221, 588), (589, 220, 428), (590, 228, 591), (481, 129, 592), (593, 219, 427), (594, 229, 595), (570, 218, 596), (597, 96, 304), (598, 230, 599), (569, 217, 600), (601, 216, 424), (602, 231, 603), (482, 130, 604), (605, 215, 423), (606, 232, 607), (566, 214, 608), (609, 103, 311), (610, 233, 611), (565, 213, 612), (613, 212, 420), (614, 234, 615), (479, 127, 616), (617, 211, 419), (618, 235, 619), (562, 210, 620), (621, 104, 312), (622, 236, 623), (561, 209, 624), (625, 208, 416), (626, 237, 627), (497, 145, 628), (629, 207, 415), (630, 238, 631), (558, 206, 632), (633, 92, 300), (634, 239, 635), (557, 205, 636), (637, 204, 412), (638, 240, 639), (498, 146, 640), (641, 203, 411), (642, 241, 643), (554, 202, 644), (645, 107, 315), (646, 242, 647), (553, 201, 648), (649, 200, 408), (650, 243, 651), (491, 139, 652), (653, 199, 407), (654, 244, 655), (550, 198, 656), (657, 108, 316), (658, 245, 659), (549, 197, 660), (661, 196, 404), (662, 246, 663), (501, 149, 664), (665, 195, 403), (666, 247, 667), (546, 194, 668), (669, 91, 299), (670, 248, 671), (545, 193, 672), (673, 192, 400), (674, 249, 675), (502, 150, 676), (677, 191, 399), (678, 250, 679), (542, 190, 680), (681, 111, 319), (682, 251, 683), (541, 189, 684), (685, 188, 396), (686, 252, 687), (494, 142, 688), (689, 187, 395), (690, 253, 691), (538, 186, 692), (693, 112, 320), (694, 254, 695), (537, 185, 696), (697, 184, 392), (698, 255, 699), (505, 153, 700), (701, 183, 391), (702, 256, 703), (534, 182, 704), (705, 84, 292), (706, 257, 707), (533, 181, 708), (709, 180, 388), (710, 258, 711), (506, 154, 712), (713, 179, 387), (714, 259, 715), (530, 178, 716), (717, 115, 323), (718, 260, 719), (529, 177, 720), (721, 176, 384), (722, 261, 723), (493, 141, 724), (725, 175, 383), (726, 262, 727), (526, 174, 728), (729, 116, 324), (730, 263, 731), (525, 173, 732), (733, 172, 380), (734, 264, 735), (509, 157, 736), (737, 171, 379), (738, 265, 739), (522, 170, 740), (741, 88, 296), (742, 266, 743), (521, 169, 744), (745, 168, 376), (746, 267, 747), (510, 158, 748), (749, 167, 375), (750, 268, 751), (518, 166, 752), (753, 119, 327), (754, 269, 755), (517, 165, 756), (757, 164, 372), (758, 270, 759), (487, 135, 760), (761, 163, 371), (762, 271, 763), (514, 162, 764), (765, 120, 328), (766, 272, 767), (513, 161, 768), (769, 160, 368), (770, 273, 771), (447, 95, 772), (773, 159, 367), (774, 274, 775), (470, 118, 776), (777, 128, 336), (778, 275, 779), (469, 117, 780), (781, 156, 364), (782, 276, 783), (453, 101, 784), (785, 155, 363), (786, 277, 787), (466, 114, 788), (789, 124, 332), (790, 278, 791), (465, 113, 792), (793, 152, 360), (794, 279, 795), (454, 102, 796), (797, 151, 359), (798, 280, 799), (462, 110, 800), (801, 131, 339), (802, 281, 803), (461, 109, 804), (805, 148, 356), (806, 282, 807), (451, 99, 808), (809, 147, 355), (810, 283, 811), (458, 106, 812), (813, 132, 340), (814, 284, 815), (457, 105, 816), (817, 144, 352), (818, 285, 819), (439, 87, 820), (821, 143, 351), (822, 286, 823), (442, 90, 824), (825, 136, 344), (826, 287, 827), (441, 89, 828), (829, 140, 348), (830, 288, 831), (435, 83, 832), (833, 832, 288), (576, 833, 830), (27, 435, 833), (834, 831, 221), (432, 834, 573), (224, 830, 834), (835, 348, 44), (831, 835, 429), (288, 829, 835), (836, 828, 287), (572, 836, 826), (33, 441, 836), (837, 827, 217), (428, 837, 569), (220, 826, 837), (838, 344, 40), (827, 838, 425), (287, 825, 838), (839, 824, 286), (568, 839, 822), (34, 442, 839), (840, 823, 213), (424, 840, 565), (216, 822, 840), (841, 351, 47), (823, 841, 421), (286, 821, 841), (842, 820, 285), (564, 842, 818), (31, 439, 842), (843, 819, 209), (420, 843, 561), (212, 818, 843), (844, 352, 48), (819, 844, 417), (285, 817, 844), (845, 816, 284), (560, 845, 814), (49, 457, 845), (846, 815, 205), (416, 846, 557), (208, 814, 846), (847, 340, 36), (815, 847, 413), (284, 813, 847), (848, 812, 283), (556, 848, 810), (50, 458, 848), (849, 811, 201), (412, 849, 553), (204, 810, 849), (850, 355, 51), (811, 850, 409), (283, 809, 850), (851, 808, 282), (552, 851, 806), (43, 451, 851), (852, 807, 197), (408, 852, 549), (200, 806, 852), (853, 356, 52), (807, 853, 405), (282, 805, 853), (854, 804, 281), (548, 854, 802), (53, 461, 854), (855, 803, 193), (404, 855, 545), (196, 802, 855), (856, 339, 35), (803, 856, 401), (281, 801, 856), (857, 800, 280), (544, 857, 798), (54, 462, 857), (858, 799, 189), (400, 858, 541), (192, 798, 858), (859, 359, 55), (799, 859, 397), (280, 797, 859), (860, 796, 279), (540, 860, 794), (46, 454, 860), (861, 795, 185), (396, 861, 537), (188, 794, 861), (862, 360, 56), (795, 862, 393), (279, 793, 862), (863, 792, 278), (536, 863, 790), (57, 465, 863), (864, 791, 181), (392, 864, 533), (184, 790, 864), (865, 332, 28), (791, 865, 389), (278, 789, 865), (866, 788, 277), (532, 866, 786), (58, 466, 866), (867, 787, 177), (388, 867, 529), (180, 786, 867), (868, 363, 59), (787, 868, 385), (277, 785, 868), (869, 784, 276), (528, 869, 782), (45, 453, 869), (870, 783, 173), (384, 870, 525), (176, 782, 870), (871, 364, 60), (783, 871, 381), (276, 781, 871), (872, 780, 275), (524, 872, 778), (61, 469, 872), (873, 779, 169), (380, 873, 521), (172, 778, 873), (874, 336, 32), (779, 874, 377), (275, 777, 874), (875, 776, 274), (520, 875, 774), (62, 470, 875), (876, 775, 165), (376, 876, 517), (168, 774, 876), (877, 367, 63), (775, 877, 373), (274, 773, 877), (878, 772, 273), (516, 878, 770), (39, 447, 878), (879, 771, 161), (372, 879, 513), (164, 770, 879), (880, 368, 64), (771, 880, 369), (273, 769, 880), (881, 768, 272), (515, 881, 766), (65, 513, 881), (882, 767, 118), (371, 882, 470), (163, 766, 882), (883, 328, 24), (767, 883, 326), (272, 765, 883), (884, 764, 271), (456, 884, 762), (48, 514, 884), (885, 763, 158), (312, 885, 510), (104, 762, 885), (886, 371, 62), (763, 886, 366), (271, 761, 886), (887, 760, 270), (496, 887, 758), (6, 487, 887), (888, 759, 162), (352, 888, 514), (144, 758, 888), (889, 372, 65), (759, 889, 370), (270, 757, 889), (890, 756, 269), (519, 890, 754), (66, 517, 890), (891, 755, 101), (375, 891, 453), (167, 754, 891), (892, 327, 17), (755, 892, 309), (269, 753, 892), (893, 752, 268), (444, 893, 750), (36, 518, 893), (894, 751, 141), (300, 894, 493), (92, 750, 894), (895, 375, 45), (751, 895, 349), (268, 749, 895), (896, 748, 267), (484, 896, 746), (20, 510, 896), (897, 747, 166), (340, 897, 518), (132, 746, 897), (898, 376, 66), (747, 898, 374), (267, 745, 898), (899, 744, 266), (523, 899, 742), (67, 521, 899), (900, 743, 89), (379, 900, 441), (171, 742, 900), (901, 296, 7), (743, 901, 297), (266, 741, 901), (902, 740, 265), (471, 902, 738), (63, 522, 902), (903, 739, 129), (327, 903, 481), (119, 738, 903), (904, 379, 33), (739, 904, 337), (265, 737, 904), (905, 736, 264), (511, 905, 734), (24, 509, 905), (906, 735, 170), (367, 906, 522), (159, 734, 906), (907, 380, 67), (735, 907, 378), (264, 733, 907), (908, 732, 263), (527, 908, 730), (68, 525, 908), (909, 731, 114), (383, 909, 466), (175, 730, 909), (910, 324, 23), (731, 910, 322), (263, 729, 910), (911, 728, 262), (455, 911, 726), (47, 526, 911), (912, 727, 154), (311, 912, 506), (103, 726, 912), (913, 383, 58), (727, 913, 362), (262, 725, 913), (914, 724, 261), (495, 914, 722), (8, 493, 914), (915, 723, 174), (351, 915, 526), (143, 722, 915), (916, 384, 68), (723, 916, 382), (261, 721, 916), (917, 720, 260), (531, 917, 718), (69, 529, 917), (918, 719, 125), (387, 918, 333), (179, 718, 918), (919, 323, 13), (719, 919, 477), (260, 717, 919), (920, 716, 259), (443, 920, 714), (35, 530, 920), (921, 715, 85), (299, 921, 293), (91, 714, 921), (922, 387, 29), (715, 922, 437), (259, 713, 922), (923, 712, 258), (483, 923, 710), (19, 506, 923), (924, 711, 178), (339, 924, 530), (131, 710, 924), (925, 388, 69), (711, 925, 386), (258, 709, 925), (926, 708, 257), (535, 926, 706), (70, 533, 926), (927, 707, 137), (391, 927, 345), (183, 706, 927), (928, 292, 2), (707, 928, 489), (257, 705, 928), (929, 704, 256), (467, 929, 702), (59, 534, 929), (930, 703, 97), (323, 930, 305), (115, 702, 930), (931, 391, 41), (703, 931, 449), (256, 701, 931), (932, 700, 255), (507, 932, 698), (23, 505, 932), (933, 699, 182), (363, 933, 534), (155, 698, 933), (934, 392, 70), (699, 934, 390), (255, 697, 934), (935, 696, 254), (539, 935, 694), (71, 537, 935), (936, 695, 110), (395, 936, 462), (187, 694, 936), (937, 320, 22), (695, 937, 318), (254, 693, 937), (938, 692, 253), (334, 938, 690), (30, 538, 938), (939, 691, 150), (478, 939, 502), (126, 690, 939), (940, 395, 54), (691, 940, 358), (253, 689, 940), (941, 688, 252), (294, 941, 686), (5, 494, 941), (942, 687, 186), (438, 942, 538), (86, 686, 942), (943, 396, 71), (687, 943, 394), (252, 685, 943), (944, 684, 251), (543, 944, 682), (72, 541, 944), (945, 683, 121), (399, 945, 329), (191, 682, 945), (946, 319, 9), (683, 946, 473), (251, 681, 946), (947, 680, 250), (346, 947, 678), (42, 542, 947), (948, 679, 81), (490, 948, 289), (138, 678, 948), (949, 399, 25), (679, 949, 433), (250, 677, 949), (950, 676, 249), (306, 950, 674), (14, 502, 950), (951, 675, 190), (450, 951, 542), (98, 674, 951), (952, 400, 72), (675, 952, 398), (249, 673, 952), (953, 672, 248), (547, 953, 670), (73, 545, 953), (954, 671, 133), (403, 954, 341), (195, 670, 954), (955, 299, 4), (671, 955, 485), (248, 669, 955), (956, 668, 247), (463, 956, 666), (55, 546, 956), (957, 667, 93), (319, 957, 301), (111, 666, 957), (958, 403, 37), (667, 958, 445), (247, 665, 958), (959, 664, 246), (503, 959, 662), (22, 501, 959), (960, 663, 194), (359, 960, 546), (151, 662, 960), (961, 404, 73), (663, 961, 402), (246, 661, 961), (962, 660, 245), (551, 962, 658), (74, 549, 962), (963, 659, 106), (407, 963, 458), (199, 658, 963), (964, 316, 21), (659, 964, 314), (245, 657, 964), (965, 656, 244), (330, 965, 654), (26, 550, 965), (966, 655, 146), (474, 966, 498), (122, 654, 966), (967, 407, 50), (655, 967, 354), (244, 653, 967), (968, 652, 243), (290, 968, 650), (1, 491, 968), (969, 651, 198), (434, 969, 550), (82, 650, 969), (970, 408, 74), (651, 970, 406), (243, 649, 970), (971, 648, 242), (555, 971, 646), (75, 553, 971), (972, 647, 102), (411, 972, 454), (203, 646, 972), (973, 315, 18), (647, 973, 310), (242, 645, 973), (974, 644, 241), (342, 974, 642), (38, 554, 974), (975, 643, 142), (486, 975, 494), (134, 642, 975), (976, 411, 46), (643, 976, 350), (241, 641, 976), (977, 640, 240), (302, 977, 638), (10, 498, 977), (978, 639, 202), (446, 978, 554), (94, 638, 978), (979, 412, 75), (639, 979, 410), (240, 637, 979), (980, 636, 239), (559, 980, 634), (76, 557, 980), (981, 635, 90), (415, 981, 442), (207, 634, 981), (982, 300, 8), (635, 982, 298), (239, 633, 982), (983, 632, 238), (459, 983, 630), (51, 558, 983), (984, 631, 130), (315, 984, 482), (107, 630, 984), (985, 415, 34), (631, 985, 338), (238, 629, 985), (986, 628, 237), (499, 986, 626), (21, 497, 986), (987, 627, 206), (355, 987, 558), (147, 626, 987), (988, 416, 76), (627, 988, 414), (237, 625, 988), (989, 624, 236), (563, 989, 622), (77, 561, 989), (990, 623, 105), (419, 990, 457), (211, 622, 990), (991, 312, 20), (623, 991, 313), (236, 621, 991), (992, 620, 235), (460, 992, 618), (52, 562, 992), (993, 619, 145), (316, 993, 497), (108, 618, 993), (994, 419, 49), (619, 994, 353), (235, 617, 994), (995, 616, 234), (500, 995, 614), (15, 479, 995), (996, 615, 210), (356, 996, 562), (148, 614, 996), (997, 420, 77), (615, 997, 418), (234, 613, 997), (998, 612, 233), (567, 998, 610), (78, 565, 998), (999, 611, 109), (423, 999, 461), (215, 610, 999), (1000, 311, 19), (611, 1000, 317), (233, 609, 1000), (1001, 608, 232), (464, 1001, 606), (56, 566, 1001), (1002, 607, 149), (320, 1002, 501), (112, 606, 1002), (1003, 423, 53), (607, 1003, 357), (232, 605, 1003), (1004, 604, 231), (504, 1004, 602), (18, 482, 1004), (1005, 603, 214), (360, 1005, 566), (152, 602, 1005), (1006, 424, 78), (603, 1006, 422), (231, 601, 1006), (1007, 600, 230), (571, 1007, 598), (79, 569, 1007), (1008, 599, 113), (427, 1008, 465), (219, 598, 1008), (1009, 304, 12), (599, 1009, 321), (230, 597, 1009), (1010, 596, 229), (468, 1010, 594), (60, 570, 1010), (1011, 595, 153), (324, 1011, 505), (116, 594, 1011), (1012, 427, 57), (595, 1012, 361), (229, 593, 1012), (1013, 592, 228), (508, 1013, 590), (17, 481, 1013), (1014, 591, 218), (364, 1014, 570), (156, 590, 1014), (1015, 428, 79), (591, 1015, 426), (228, 589, 1015), (1016, 588, 227), (575, 1016, 586), (80, 573, 1016), (1017, 587, 117), (431, 1017, 469), (223, 586, 1017), (1018, 308, 16), (587, 1018, 325), (227, 585, 1018), (1019, 584, 226), (472, 1019, 582), (64, 574, 1019), (1020, 583, 157), (328, 1020, 509), (120, 582, 1020), (1021, 431, 61), (583, 1021, 365), (226, 581, 1021), (1022, 580, 225), (512, 1022, 578), (11, 475, 1022), (1023, 579, 222), (368, 1023, 574), (160, 578, 1023), (1024, 432, 80), (579, 1024, 430), (225, 577, 1024), (1025, 576, 224), (580, 1025, 577), (123, 331, 1025), (1026, 575, 223), (584, 1026, 581), (222, 430, 1026), (1027, 452, 100), (588, 1027, 585), (221, 429, 1027), (1028, 572, 220), (592, 1028, 589), (129, 337, 1028), (1029, 571, 219), (596, 1029, 593), (218, 426, 1029), (1030, 448, 96), (600, 1030, 597), (217, 425, 1030), (1031, 568, 216), (604, 1031, 601), (130, 338, 1031), (1032, 567, 215), (608, 1032, 605), (214, 422, 1032), (1033, 455, 103), (612, 1033, 609), (213, 421, 1033), (1034, 564, 212), (616, 1034, 613), (127, 335, 1034), (1035, 563, 211), (620, 1035, 617), (210, 418, 1035), (1036, 456, 104), (624, 1036, 621), (209, 417, 1036), (1037, 560, 208), (628, 1037, 625), (145, 353, 1037), (1038, 559, 207), (632, 1038, 629), (206, 414, 1038), (1039, 444, 92), (636, 1039, 633), (205, 413, 1039), (1040, 556, 204), (640, 1040, 637), (146, 354, 1040), (1041, 555, 203), (644, 1041, 641), (202, 410, 1041), (1042, 459, 107), (648, 1042, 645), (201, 409, 1042), (1043, 552, 200), (652, 1043, 649), (139, 347, 1043), (1044, 551, 199), (656, 1044, 653), (198, 406, 1044), (1045, 460, 108), (660, 1045, 657), (197, 405, 1045), (1046, 548, 196), (664, 1046, 661), (149, 357, 1046), (1047, 547, 195), (668, 1047, 665), (194, 402, 1047), (1048, 443, 91), (672, 1048, 669), (193, 401, 1048), (1049, 544, 192), (676, 1049, 673), (150, 358, 1049), (1050, 543, 191), (680, 1050, 677), (190, 398, 1050), (1051, 463, 111), (684, 1051, 681), (189, 397, 1051), (1052, 540, 188), (688, 1052, 685), (142, 350, 1052), (1053, 539, 187), (692, 1053, 689), (186, 394, 1053), (1054, 464, 112), (696, 1054, 693), (185, 393, 1054), (1055, 536, 184), (700, 1055, 697), (153, 361, 1055), (1056, 535, 183), (704, 1056, 701), (182, 390, 1056), (1057, 436, 84), (708, 1057, 705), (181, 389, 1057), (1058, 532, 180), (712, 1058, 709), (154, 362, 1058), (1059, 531, 179), (716, 1059, 713), (178, 386, 1059), (1060, 467, 115), (720, 1060, 717), (177, 385, 1060), (1061, 528, 176), (724, 1061, 721), (141, 349, 1061), (1062, 527, 175), (728, 1062, 725), (174, 382, 1062), (1063, 468, 116), (732, 1063, 729), (173, 381, 1063), (1064, 524, 172), (736, 1064, 733), (157, 365, 1064), (1065, 523, 171), (740, 1065, 737), (170, 378, 1065), (1066, 440, 88), (744, 1066, 741), (169, 377, 1066), (1067, 520, 168), (748, 1067, 745), (158, 366, 1067), (1068, 519, 167), (752, 1068, 749), (166, 374, 1068), (1069, 471, 119), (756, 1069, 753), (165, 373, 1069), (1070, 516, 164), (760, 1070, 757), (135, 343, 1070), (1071, 515, 163), (764, 1071, 761), (162, 370, 1071), (1072, 472, 120), (768, 1072, 765), (161, 369, 1072), (1073, 512, 160), (772, 1073, 769), (95, 303, 1073), (1074, 511, 159), (776, 1074, 773), (118, 326, 1074), (1075, 480, 128), (780, 1075, 777), (117, 325, 1075), (1076, 508, 156), (784, 1076, 781), (101, 309, 1076), (1077, 507, 155), (788, 1077, 785), (114, 322, 1077), (1078, 476, 124), (792, 1078, 789), (113, 321, 1078), (1079, 504, 152), (796, 1079, 793), (102, 310, 1079), (1080, 503, 151), (800, 1080, 797), (110, 318, 1080), (1081, 483, 131), (804, 1081, 801), (109, 317, 1081), (1082, 500, 148), (808, 1082, 805), (99, 307, 1082), (1083, 499, 147), (812, 1083, 809), (106, 314, 1083), (1084, 484, 132), (816, 1084, 813), (105, 313, 1084), (1085, 496, 144), (820, 1085, 817), (87, 295, 1085), (1086, 495, 143), (824, 1086, 821), (90, 298, 1086), (1087, 488, 136), (828, 1087, 825), (89, 297, 1087), (1088, 492, 140), (832, 1088, 829), (83, 291, 1088), (1088, 291, 492), (1087, 297, 488), (1086, 298, 495), (1085, 295, 496), (1084, 313, 484), (1083, 314, 499), (1082, 307, 500), (1081, 317, 483), (1080, 318, 503), (1079, 310, 504), (1078, 321, 476), (1077, 322, 507), (1076, 309, 508), (1075, 325, 480), (1074, 326, 511), (1073, 303, 512), (1072, 369, 472), (1071, 370, 515), (1070, 343, 516), (1069, 373, 471), (1068, 374, 519), (1067, 366, 520), (1066, 377, 440), (1065, 378, 523), (1064, 365, 524), (1063, 381, 468), (1062, 382, 527), (1061, 349, 528), (1060, 385, 467), (1059, 386, 531), (1058, 362, 532), (1057, 389, 436), (1056, 390, 535), (1055, 361, 536), (1054, 393, 464), (1053, 394, 539), (1052, 350, 540), (1051, 397, 463), (1050, 398, 543), (1049, 358, 544), (1048, 401, 443), (1047, 402, 547), (1046, 357, 548), (1045, 405, 460), (1044, 406, 551), (1043, 347, 552), (1042, 409, 459), (1041, 410, 555), (1040, 354, 556), (1039, 413, 444), (1038, 414, 559), (1037, 353, 560), (1036, 417, 456), (1035, 418, 563), (1034, 335, 564), (1033, 421, 455), (1032, 422, 567), (1031, 338, 568), (1030, 425, 448), (1029, 426, 571), (1028, 337, 572), (1027, 429, 452), (1026, 430, 575), (1025, 331, 576), (1024, 577, 432), (1023, 578, 579), (1022, 475, 580), (1021, 581, 431), (1020, 582, 583), (1019, 574, 584), (1018, 585, 308), (1017, 586, 587), (1016, 573, 588), (1015, 589, 428), (1014, 590, 591), (1013, 481, 592), (1012, 593, 427), (1011, 594, 595), (1010, 570, 596), (1009, 597, 304), (1008, 598, 599), (1007, 569, 600), (1006, 601, 424), (1005, 602, 603), (1004, 482, 604), (1003, 605, 423), (1002, 606, 607), (1001, 566, 608), (1000, 609, 311), (999, 610, 611), (998, 565, 612), (997, 613, 420), (996, 614, 615), (995, 479, 616), (994, 617, 419), (993, 618, 619), (992, 562, 620), (991, 621, 312), (990, 622, 623), (989, 561, 624), (988, 625, 416), (987, 626, 627), (986, 497, 628), (985, 629, 415), (984, 630, 631), (983, 558, 632), (982, 633, 300), (981, 634, 635), (980, 557, 636), (979, 637, 412), (978, 638, 639), (977, 498, 640), (976, 641, 411), (975, 642, 643), (974, 554, 644), (973, 645, 315), (972, 646, 647), (971, 553, 648), (970, 649, 408), (969, 650, 651), (968, 491, 652), (967, 653, 407), (966, 654, 655), (965, 550, 656), (964, 657, 316), (963, 658, 659), (962, 549, 660), (961, 661, 404), (960, 662, 663), (959, 501, 664), (958, 665, 403), (957, 666, 667), (956, 546, 668), (955, 669, 299), (954, 670, 671), (953, 545, 672), (952, 673, 400), (951, 674, 675), (950, 502, 676), (949, 677, 399), (948, 678, 679), (947, 542, 680), (946, 681, 319), (945, 682, 683), (944, 541, 684), (943, 685, 396), (942, 686, 687), (941, 494, 688), (940, 689, 395), (939, 690, 691), (938, 538, 692), (937, 693, 320), (936, 694, 695), (935, 537, 696), (934, 697, 392), (933, 698, 699), (932, 505, 700), (931, 701, 391), (930, 702, 703), (929, 534, 704), (928, 705, 292), (927, 706, 707), (926, 533, 708), (925, 709, 388), (924, 710, 711), (923, 506, 712), (922, 713, 387), (921, 714, 715), (920, 530, 716), (919, 717, 323), (918, 718, 719), (917, 529, 720), (916, 721, 384), (915, 722, 723), (914, 493, 724), (913, 725, 383), (912, 726, 727), (911, 526, 728), (910, 729, 324), (909, 730, 731), (908, 525, 732), (907, 733, 380), (906, 734, 735), (905, 509, 736), (904, 737, 379), (903, 738, 739), (902, 522, 740), (901, 741, 296), (900, 742, 743), (899, 521, 744), (898, 745, 376), (897, 746, 747), (896, 510, 748), (895, 749, 375), (894, 750, 751), (893, 518, 752), (892, 753, 327), (891, 754, 755), (890, 517, 756), (889, 757, 372), (888, 758, 759), (887, 487, 760), (886, 761, 371), (885, 762, 763), (884, 514, 764), (883, 765, 328), (882, 766, 767), (881, 513, 768), (880, 769, 368), (879, 770, 771), (878, 447, 772), (877, 773, 367), (876, 774, 775), (875, 470, 776), (874, 777, 336), (873, 778, 779), (872, 469, 780), (871, 781, 364), (870, 782, 783), (869, 453, 784), (868, 785, 363), (867, 786, 787), (866, 466, 788), (865, 789, 332), (864, 790, 791), (863, 465, 792), (862, 793, 360), (861, 794, 795), (860, 454, 796), (859, 797, 359), (858, 798, 799), (857, 462, 800), (856, 801, 339), (855, 802, 803), (854, 461, 804), (853, 805, 356), (852, 806, 807), (851, 451, 808), (850, 809, 355), (849, 810, 811), (848, 458, 812), (847, 813, 340), (846, 814, 815), (845, 457, 816), (844, 817, 352), (843, 818, 819), (842, 439, 820), (841, 821, 351), (840, 822, 823), (839, 442, 824), (838, 825, 344), (837, 826, 827), (836, 441, 828), (835, 829, 348), (834, 830, 831), (833, 435, 832), (830, 833, 288), (224, 576, 830), (576, 27, 833), (573, 834, 221), (80, 432, 573), (432, 224, 834), (429, 835, 44), (221, 831, 429), (831, 288, 835), (826, 836, 287), (220, 572, 826), (572, 33, 836), (569, 837, 217), (79, 428, 569), (428, 220, 837), (425, 838, 40), (217, 827, 425), (827, 287, 838), (822, 839, 286), (216, 568, 822), (568, 34, 839), (565, 840, 213), (78, 424, 565), (424, 216, 840), (421, 841, 47), (213, 823, 421), (823, 286, 841), (818, 842, 285), (212, 564, 818), (564, 31, 842), (561, 843, 209), (77, 420, 561), (420, 212, 843), (417, 844, 48), (209, 819, 417), (819, 285, 844), (814, 845, 284), (208, 560, 814), (560, 49, 845), (557, 846, 205), (76, 416, 557), (416, 208, 846), (413, 847, 36), (205, 815, 413), (815, 284, 847), (810, 848, 283), (204, 556, 810), (556, 50, 848), (553, 849, 201), (75, 412, 553), (412, 204, 849), (409, 850, 51), (201, 811, 409), (811, 283, 850), (806, 851, 282), (200, 552, 806), (552, 43, 851), (549, 852, 197), (74, 408, 549), (408, 200, 852), (405, 853, 52), (197, 807, 405), (807, 282, 853), (802, 854, 281), (196, 548, 802), (548, 53, 854), (545, 855, 193), (73, 404, 545), (404, 196, 855), (401, 856, 35), (193, 803, 401), (803, 281, 856), (798, 857, 280), (192, 544, 798), (544, 54, 857), (541, 858, 189), (72, 400, 541), (400, 192, 858), (397, 859, 55), (189, 799, 397), (799, 280, 859), (794, 860, 279), (188, 540, 794), (540, 46, 860), (537, 861, 185), (71, 396, 537), (396, 188, 861), (393, 862, 56), (185, 795, 393), (795, 279, 862), (790, 863, 278), (184, 536, 790), (536, 57, 863), (533, 864, 181), (70, 392, 533), (392, 184, 864), (389, 865, 28), (181, 791, 389), (791, 278, 865), (786, 866, 277), (180, 532, 786), (532, 58, 866), (529, 867, 177), (69, 388, 529), (388, 180, 867), (385, 868, 59), (177, 787, 385), (787, 277, 868), (782, 869, 276), (176, 528, 782), (528, 45, 869), (525, 870, 173), (68, 384, 525), (384, 176, 870), (381, 871, 60), (173, 783, 381), (783, 276, 871), (778, 872, 275), (172, 524, 778), (524, 61, 872), (521, 873, 169), (67, 380, 521), (380, 172, 873), (377, 874, 32), (169, 779, 377), (779, 275, 874), (774, 875, 274), (168, 520, 774), (520, 62, 875), (517, 876, 165), (66, 376, 517), (376, 168, 876), (373, 877, 63), (165, 775, 373), (775, 274, 877), (770, 878, 273), (164, 516, 770), (516, 39, 878), (513, 879, 161), (65, 372, 513), (372, 164, 879), (369, 880, 64), (161, 771, 369), (771, 273, 880), (766, 881, 272), (163, 515, 766), (515, 65, 881), (470, 882, 118), (62, 371, 470), (371, 163, 882), (326, 883, 24), (118, 767, 326), (767, 272, 883), (762, 884, 271), (104, 456, 762), (456, 48, 884), (510, 885, 158), (20, 312, 510), (312, 104, 885), (366, 886, 62), (158, 763, 366), (763, 271, 886), (758, 887, 270), (144, 496, 758), (496, 6, 887), (514, 888, 162), (48, 352, 514), (352, 144, 888), (370, 889, 65), (162, 759, 370), (759, 270, 889), (754, 890, 269), (167, 519, 754), (519, 66, 890), (453, 891, 101), (45, 375, 453), (375, 167, 891), (309, 892, 17), (101, 755, 309), (755, 269, 892), (750, 893, 268), (92, 444, 750), (444, 36, 893), (493, 894, 141), (8, 300, 493), (300, 92, 894), (349, 895, 45), (141, 751, 349), (751, 268, 895), (746, 896, 267), (132, 484, 746), (484, 20, 896), (518, 897, 166), (36, 340, 518), (340, 132, 897), (374, 898, 66), (166, 747, 374), (747, 267, 898), (742, 899, 266), (171, 523, 742), (523, 67, 899), (441, 900, 89), (33, 379, 441), (379, 171, 900), (297, 901, 7), (89, 743, 297), (743, 266, 901), (738, 902, 265), (119, 471, 738), (471, 63, 902), (481, 903, 129), (17, 327, 481), (327, 119, 903), (337, 904, 33), (129, 739, 337), (739, 265, 904), (734, 905, 264), (159, 511, 734), (511, 24, 905), (522, 906, 170), (63, 367, 522), (367, 159, 906), (378, 907, 67), (170, 735, 378), (735, 264, 907), (730, 908, 263), (175, 527, 730), (527, 68, 908), (466, 909, 114), (58, 383, 466), (383, 175, 909), (322, 910, 23), (114, 731, 322), (731, 263, 910), (726, 911, 262), (103, 455, 726), (455, 47, 911), (506, 912, 154), (19, 311, 506), (311, 103, 912), (362, 913, 58), (154, 727, 362), (727, 262, 913), (722, 914, 261), (143, 495, 722), (495, 8, 914), (526, 915, 174), (47, 351, 526), (351, 143, 915), (382, 916, 68), (174, 723, 382), (723, 261, 916), (718, 917, 260), (179, 531, 718), (531, 69, 917), (333, 918, 125), (29, 387, 333), (387, 179, 918), (477, 919, 13), (125, 719, 477), (719, 260, 919), (714, 920, 259), (91, 443, 714), (443, 35, 920), (293, 921, 85), (4, 299, 293), (299, 91, 921), (437, 922, 29), (85, 715, 437), (715, 259, 922), (710, 923, 258), (131, 483, 710), (483, 19, 923), (530, 924, 178), (35, 339, 530), (339, 131, 924), (386, 925, 69), (178, 711, 386), (711, 258, 925), (706, 926, 257), (183, 535, 706), (535, 70, 926), (345, 927, 137), (41, 391, 345), (391, 183, 927), (489, 928, 2), (137, 707, 489), (707, 257, 928), (702, 929, 256), (115, 467, 702), (467, 59, 929), (305, 930, 97), (13, 323, 305), (323, 115, 930), (449, 931, 41), (97, 703, 449), (703, 256, 931), (698, 932, 255), (155, 507, 698), (507, 23, 932), (534, 933, 182), (59, 363, 534), (363, 155, 933), (390, 934, 70), (182, 699, 390), (699, 255, 934), (694, 935, 254), (187, 539, 694), (539, 71, 935), (462, 936, 110), (54, 395, 462), (395, 187, 936), (318, 937, 22), (110, 695, 318), (695, 254, 937), (690, 938, 253), (126, 334, 690), (334, 30, 938), (502, 939, 150), (14, 478, 502), (478, 126, 939), (358, 940, 54), (150, 691, 358), (691, 253, 940), (686, 941, 252), (86, 294, 686), (294, 5, 941), (538, 942, 186), (30, 438, 538), (438, 86, 942), (394, 943, 71), (186, 687, 394), (687, 252, 943), (682, 944, 251), (191, 543, 682), (543, 72, 944), (329, 945, 121), (25, 399, 329), (399, 191, 945), (473, 946, 9), (121, 683, 473), (683, 251, 946), (678, 947, 250), (138, 346, 678), (346, 42, 947), (289, 948, 81), (0, 490, 289), (490, 138, 948), (433, 949, 25), (81, 679, 433), (679, 250, 949), (674, 950, 249), (98, 306, 674), (306, 14, 950), (542, 951, 190), (42, 450, 542), (450, 98, 951), (398, 952, 72), (190, 675, 398), (675, 249, 952), (670, 953, 248), (195, 547, 670), (547, 73, 953), (341, 954, 133), (37, 403, 341), (403, 195, 954), (485, 955, 4), (133, 671, 485), (671, 248, 955), (666, 956, 247), (111, 463, 666), (463, 55, 956), (301, 957, 93), (9, 319, 301), (319, 111, 957), (445, 958, 37), (93, 667, 445), (667, 247, 958), (662, 959, 246), (151, 503, 662), (503, 22, 959), (546, 960, 194), (55, 359, 546), (359, 151, 960), (402, 961, 73), (194, 663, 402), (663, 246, 961), (658, 962, 245), (199, 551, 658), (551, 74, 962), (458, 963, 106), (50, 407, 458), (407, 199, 963), (314, 964, 21), (106, 659, 314), (659, 245, 964), (654, 965, 244), (122, 330, 654), (330, 26, 965), (498, 966, 146), (10, 474, 498), (474, 122, 966), (354, 967, 50), (146, 655, 354), (655, 244, 967), (650, 968, 243), (82, 290, 650), (290, 1, 968), (550, 969, 198), (26, 434, 550), (434, 82, 969), (406, 970, 74), (198, 651, 406), (651, 243, 970), (646, 971, 242), (203, 555, 646), (555, 75, 971), (454, 972, 102), (46, 411, 454), (411, 203, 972), (310, 973, 18), (102, 647, 310), (647, 242, 973), (642, 974, 241), (134, 342, 642), (342, 38, 974), (494, 975, 142), (5, 486, 494), (486, 134, 975), (350, 976, 46), (142, 643, 350), (643, 241, 976), (638, 977, 240), (94, 302, 638), (302, 10, 977), (554, 978, 202), (38, 446, 554), (446, 94, 978), (410, 979, 75), (202, 639, 410), (639, 240, 979), (634, 980, 239), (207, 559, 634), (559, 76, 980), (442, 981, 90), (34, 415, 442), (415, 207, 981), (298, 982, 8), (90, 635, 298), (635, 239, 982), (630, 983, 238), (107, 459, 630), (459, 51, 983), (482, 984, 130), (18, 315, 482), (315, 107, 984), (338, 985, 34), (130, 631, 338), (631, 238, 985), (626, 986, 237), (147, 499, 626), (499, 21, 986), (558, 987, 206), (51, 355, 558), (355, 147, 987), (414, 988, 76), (206, 627, 414), (627, 237, 988), (622, 989, 236), (211, 563, 622), (563, 77, 989), (457, 990, 105), (49, 419, 457), (419, 211, 990), (313, 991, 20), (105, 623, 313), (623, 236, 991), (618, 992, 235), (108, 460, 618), (460, 52, 992), (497, 993, 145), (21, 316, 497), (316, 108, 993), (353, 994, 49), (145, 619, 353), (619, 235, 994), (614, 995, 234), (148, 500, 614), (500, 15, 995), (562, 996, 210), (52, 356, 562), (356, 148, 996), (418, 997, 77), (210, 615, 418), (615, 234, 997), (610, 998, 233), (215, 567, 610), (567, 78, 998), (461, 999, 109), (53, 423, 461), (423, 215, 999), (317, 1000, 19), (109, 611, 317), (611, 233, 1000), (606, 1001, 232), (112, 464, 606), (464, 56, 1001), (501, 1002, 149), (22, 320, 501), (320, 112, 1002), (357, 1003, 53), (149, 607, 357), (607, 232, 1003), (602, 1004, 231), (152, 504, 602), (504, 18, 1004), (566, 1005, 214), (56, 360, 566), (360, 152, 1005), (422, 1006, 78), (214, 603, 422), (603, 231, 1006), (598, 1007, 230), (219, 571, 598), (571, 79, 1007), (465, 1008, 113), (57, 427, 465), (427, 219, 1008), (321, 1009, 12), (113, 599, 321), (599, 230, 1009), (594, 1010, 229), (116, 468, 594), (468, 60, 1010), (505, 1011, 153), (23, 324, 505), (324, 116, 1011), (361, 1012, 57), (153, 595, 361), (595, 229, 1012), (590, 1013, 228), (156, 508, 590), (508, 17, 1013), (570, 1014, 218), (60, 364, 570), (364, 156, 1014), (426, 1015, 79), (218, 591, 426), (591, 228, 1015), (586, 1016, 227), (223, 575, 586), (575, 80, 1016), (469, 1017, 117), (61, 431, 469), (431, 223, 1017), (325, 1018, 16), (117, 587, 325), (587, 227, 1018), (582, 1019, 226), (120, 472, 582), (472, 64, 1019), (509, 1020, 157), (24, 328, 509), (328, 120, 1020), (365, 1021, 61), (157, 583, 365), (583, 226, 1021), (578, 1022, 225), (160, 512, 578), (512, 11, 1022), (574, 1023, 222), (64, 368, 574), (368, 160, 1023), (430, 1024, 80), (222, 579, 430), (579, 225, 1024), (577, 1025, 224), (225, 580, 577), (580, 123, 1025), (581, 1026, 223), (226, 584, 581), (584, 222, 1026), (585, 1027, 100), (227, 588, 585), (588, 221, 1027), (589, 1028, 220), (228, 592, 589), (592, 129, 1028), (593, 1029, 219), (229, 596, 593), (596, 218, 1029), (597, 1030, 96), (230, 600, 597), (600, 217, 1030), (601, 1031, 216), (231, 604, 601), (604, 130, 1031), (605, 1032, 215), (232, 608, 605), (608, 214, 1032), (609, 1033, 103), (233, 612, 609), (612, 213, 1033), (613, 1034, 212), (234, 616, 613), (616, 127, 1034), (617, 1035, 211), (235, 620, 617), (620, 210, 1035), (621, 1036, 104), (236, 624, 621), (624, 209, 1036), (625, 1037, 208), (237, 628, 625), (628, 145, 1037), (629, 1038, 207), (238, 632, 629), (632, 206, 1038), (633, 1039, 92), (239, 636, 633), (636, 205, 1039), (637, 1040, 204), (240, 640, 637), (640, 146, 1040), (641, 1041, 203), (241, 644, 641), (644, 202, 1041), (645, 1042, 107), (242, 648, 645), (648, 201, 1042), (649, 1043, 200), (243, 652, 649), (652, 139, 1043), (653, 1044, 199), (244, 656, 653), (656, 198, 1044), (657, 1045, 108), (245, 660, 657), (660, 197, 1045), (661, 1046, 196), (246, 664, 661), (664, 149, 1046), (665, 1047, 195), (247, 668, 665), (668, 194, 1047), (669, 1048, 91), (248, 672, 669), (672, 193, 1048), (673, 1049, 192), (249, 676, 673), (676, 150, 1049), (677, 1050, 191), (250, 680, 677), (680, 190, 1050), (681, 1051, 111), (251, 684, 681), (684, 189, 1051), (685, 1052, 188), (252, 688, 685), (688, 142, 1052), (689, 1053, 187), (253, 692, 689), (692, 186, 1053), (693, 1054, 112), (254, 696, 693), (696, 185, 1054), (697, 1055, 184), (255, 700, 697), (700, 153, 1055), (701, 1056, 183), (256, 704, 701), (704, 182, 1056), (705, 1057, 84), (257, 708, 705), (708, 181, 1057), (709, 1058, 180), (258, 712, 709), (712, 154, 1058), (713, 1059, 179), (259, 716, 713), (716, 178, 1059), (717, 1060, 115), (260, 720, 717), (720, 177, 1060), (721, 1061, 176), (261, 724, 721), (724, 141, 1061), (725, 1062, 175), (262, 728, 725), (728, 174, 1062), (729, 1063, 116), (263, 732, 729), (732, 173, 1063), (733, 1064, 172), (264, 736, 733), (736, 157, 1064), (737, 1065, 171), (265, 740, 737), (740, 170, 1065), (741, 1066, 88), (266, 744, 741), (744, 169, 1066), (745, 1067, 168), (267, 748, 745), (748, 158, 1067), (749, 1068, 167), (268, 752, 749), (752, 166, 1068), (753, 1069, 119), (269, 756, 753), (756, 165, 1069), (757, 1070, 164), (270, 760, 757), (760, 135, 1070), (761, 1071, 163), (271, 764, 761), (764, 162, 1071), (765, 1072, 120), (272, 768, 765), (768, 161, 1072), (769, 1073, 160), (273, 772, 769), (772, 95, 1073), (773, 1074, 159), (274, 776, 773), (776, 118, 1074), (777, 1075, 128), (275, 780, 777), (780, 117, 1075), (781, 1076, 156), (276, 784, 781), (784, 101, 1076), (785, 1077, 155), (277, 788, 785), (788, 114, 1077), (789, 1078, 124), (278, 792, 789), (792, 113, 1078), (793, 1079, 152), (279, 796, 793), (796, 102, 1079), (797, 1080, 151), (280, 800, 797), (800, 110, 1080), (801, 1081, 131), (281, 804, 801), (804, 109, 1081), (805, 1082, 148), (282, 808, 805), (808, 99, 1082), (809, 1083, 147), (283, 812, 809), (812, 106, 1083), (813, 1084, 132), (284, 816, 813), (816, 105, 1084), (817, 1085, 144), (285, 820, 817), (820, 87, 1085), (821, 1086, 143), (286, 824, 821), (824, 90, 1086), (825, 1087, 136), (287, 828, 825), (828, 89, 1087), (829, 1088, 140), (288, 832, 829), (832, 83, 1088), (7, 1219, 1212), (126, 1142, 1174), (29, 1109, 1189), (2, 1091, 1213), (127, 1143, 1175), (30, 1110, 1190), (0, 1089, 1214), (128, 1144, 1176), (31, 1111, 1191), (1, 1090, 1215), (32, 1112, 1192), (3, 1092, 1216), (473, 1201, 1137), (81, 1121, 1153), (341, 133, 1145), (474, 1202, 1138), (82, 1122, 1154), (134, 1146, 1178), (445, 37, 1113), (475, 1203, 1139), (83, 1123, 1155), (343, 135, 1147), (38, 1114, 1194), (476, 1204, 1140), (84, 1124, 1156), (136, 1148, 1180), (447, 39, 1115), (477, 1205, 1141), (85, 1125, 1157), (345, 137, 1149), (40, 1116, 1196), (478, 1206, 1142), (86, 1126, 1158), (346, 138, 1150), (41, 1117, 1197), (479, 1207, 1143), (87, 1127, 1159), (347, 139, 1151), (42, 1118, 1198), (480, 1208, 1144), (88, 1128, 1160), (348, 140, 1152), (43, 1119, 1199), (44, 1120, 1200), (329, 1169, 1105), (330, 1170, 1106), (433, 1185, 1121), (133, 485, 1209), (331, 1171, 1107), (93, 1129, 1161), (434, 1186, 1122), (486, 1210, 1146), (332, 1172, 1108), (94, 1130, 1162), (435, 1187, 1123), (135, 487, 1211), (333, 1173, 1109), (303, 95, 1131), (436, 1188, 1124), (488, 1212, 1148), (334, 1174, 1110), (96, 1132, 1164), (437, 1189, 1125), (137, 489, 1213), (335, 1175, 1111), (97, 1133, 1165), (438, 1190, 1126), (138, 490, 1214), (336, 1176, 1112), (98, 1134, 1166), (439, 1191, 1127), (139, 491, 1215), (99, 1135, 1167), (440, 1192, 1128), (140, 492, 1216), (100, 1136, 1168), (0, 289, 1153), (37, 341, 1177), (1, 290, 1154), (342, 1178, 1114), (445, 1193, 1129), (3, 291, 1155), (39, 343, 1179), (446, 1194, 1130), (2, 292, 1156), (344, 1180, 1116), (95, 447, 1195), (4, 293, 1157), (41, 345, 1181), (448, 1196, 1132), (294, 1158, 1217), (42, 346, 1182), (449, 1197, 1133), (295, 1159, 1218), (43, 347, 1183), (450, 1198, 1134), (296, 1160, 1219), (44, 348, 1184), (451, 1199, 1135), (9, 1097, 1201), (452, 1200, 1136), (10, 1098, 1202), (11, 1099, 1203), (12, 1100, 1204), (301, 1161, 1097), (13, 1101, 1205), (302, 1162, 1098), (14, 1102, 1206), (303, 1163, 1099), (15, 1103, 1207), (304, 1164, 1100), (16, 1104, 1208), (305, 1165, 1101), (306, 1166, 1102), (307, 1167, 1103), (121, 1137, 1169), (308, 1168, 1104), (122, 1138, 1170), (25, 1105, 1185), (485, 4, 1220), (123, 1139, 1171), (26, 1106, 1186), (5, 1217, 1210), (124, 1140, 1172), (27, 1107, 1187), (6, 1218, 1211), (125, 1141, 1173), (28, 1108, 1188), (1096, 1221, 1224), (1214, 1089, 1153), (1121, 1150, 1214), (1105, 1118, 1182), (1137, 1134, 1198), (1137, 1201, 1166), (1129, 1142, 1206), (1129, 1193, 1174), (1145, 1126, 1190), (1209, 1217, 1158), (1127, 1146, 1210), (1127, 1191, 1178), (1143, 1130, 1194), (1207, 1098, 1162), (1135, 1138, 1202), (1199, 1106, 1170), (1151, 1122, 1186), (1215, 1090, 1154), (1122, 1151, 1215), (1186, 1119, 1183), (1138, 1135, 1199), (1202, 1103, 1167), (1130, 1143, 1207), (1194, 1111, 1175), (1217, 1218, 1159), (1194, 1114, 1111), (1210, 1159, 1127), (1160, 1147, 1211), (1147, 1128, 1179), (1115, 1112, 1195), (1104, 1099, 1163), (1168, 1139, 1203), (1120, 1107, 1171), (1184, 1123, 1187), (1216, 1092, 1155), (1155, 1152, 1216), (1107, 1120, 1184), (1171, 1136, 1200), (1099, 1104, 1168), (1163, 1144, 1208), (1144, 1131, 1176), (1112, 1115, 1192), (1218, 1219, 1160), (1219, 1220, 1212), (1189, 1116, 1180), (1116, 1109, 1196), (1101, 1100, 1164), (1165, 1140, 1204), (1117, 1108, 1172), (1181, 1124, 1188), (1213, 1091, 1156), (1156, 1149, 1213), (1108, 1117, 1181), (1172, 1133, 1197), (1100, 1101, 1165), (1164, 1141, 1205), (1141, 1132, 1173), (1180, 1125, 1189), (1125, 1148, 1157), (1190, 1177, 1145), (1180, 1148, 1125), (1126, 1145, 1209), (1190, 1110, 1113), (1206, 1161, 1129), (1206, 1102, 1097), (1198, 1169, 1137), (1182, 1185, 1105), (1214, 1153, 1121), (1121, 1182, 1150), (1137, 1166, 1134), (1129, 1174, 1142), (1209, 1158, 1126), (1127, 1178, 1146), (1207, 1162, 1130), (1199, 1170, 1138), (1215, 1154, 1122), (1186, 1183, 1151), (1202, 1167, 1135), (1194, 1175, 1143), (1160, 1211, 1218), (1179, 1128, 1192), (1168, 1203, 1099), (1184, 1187, 1107), (1123, 1152, 1155), (1171, 1200, 1120), (1163, 1208, 1104), (1176, 1131, 1195), (1096, 1095, 1223), (1189, 1109, 1116), (1165, 1204, 1100), (1181, 1188, 1108), (1124, 1149, 1156), (1172, 1197, 1117), (1164, 1205, 1101), (1173, 1132, 1196), (1190, 1113, 1177), (1206, 1097, 1161), (1198, 1105, 1169), (1185, 1182, 1121), (1166, 1201, 1102), (1209, 1220, 1217), (1207, 1103, 1098), (1106, 1119, 1186), (1202, 1098, 1103), (1160, 1128, 1147), (1168, 1136, 1139), (1123, 1184, 1152), (1163, 1131, 1144), (1212, 1220, 1157), (1165, 1133, 1140), (1124, 1181, 1149), (1164, 1132, 1141), (1113, 1110, 1193), (1198, 1118, 1105), (1102, 1201, 1097), (1199, 1119, 1106), (1111, 1114, 1191), (1139, 1136, 1171), (1112, 1176, 1195), (1140, 1133, 1172), (1109, 1173, 1196), (1174, 1193, 1110), (1114, 1178, 1191), (1192, 1115, 1179), (1157, 1148, 1212), (1217, 1159, 1210), (1095, 1218, 1217), (1095, 1096, 1219), (1093, 1220, 1219), (1093, 1094, 1217), (1221, 1223, 1227), (1222, 1224, 1228), (1094, 1222, 1223), (1094, 1093, 1224), (1227, 1226, 1225), (1226, 1228, 1225), (1221, 1225, 1228), (1222, 1226, 1227), (488, 7, 1212), (334, 126, 1174), (437, 29, 1189), (489, 2, 1213), (335, 127, 1175), (438, 30, 1190), (490, 0, 1214), (336, 128, 1176), (439, 31, 1191), (491, 1, 1215), (440, 32, 1192), (492, 3, 1216), (121, 473, 1137), (289, 81, 1153), (1177, 341, 1145), (122, 474, 1138), (290, 82, 1154), (342, 134, 1178), (1193, 445, 1113), (123, 475, 1139), (291, 83, 1155), (1179, 343, 1147), (446, 38, 1194), (124, 476, 1140), (292, 84, 1156), (344, 136, 1180), (1195, 447, 1115), (125, 477, 1141), (293, 85, 1157), (1181, 345, 1149), (448, 40, 1196), (126, 478, 1142), (294, 86, 1158), (1182, 346, 1150), (449, 41, 1197), (127, 479, 1143), (295, 87, 1159), (1183, 347, 1151), (450, 42, 1198), (128, 480, 1144), (296, 88, 1160), (1184, 348, 1152), (451, 43, 1199), (452, 44, 1200), (25, 329, 1105), (26, 330, 1106), (81, 433, 1121), (1145, 133, 1209), (27, 331, 1107), (301, 93, 1161), (82, 434, 1122), (134, 486, 1146), (28, 332, 1108), (302, 94, 1162), (83, 435, 1123), (1147, 135, 1211), (29, 333, 1109), (1163, 303, 1131), (84, 436, 1124), (136, 488, 1148), (30, 334, 1110), (304, 96, 1164), (85, 437, 1125), (1149, 137, 1213), (31, 335, 1111), (305, 97, 1165), (86, 438, 1126), (1150, 138, 1214), (32, 336, 1112), (306, 98, 1166), (87, 439, 1127), (1151, 139, 1215), (307, 99, 1167), (88, 440, 1128), (1152, 140, 1216), (308, 100, 1168), (1089, 0, 1153), (1113, 37, 1177), (1090, 1, 1154), (38, 342, 1114), (93, 445, 1129), (1092, 3, 1155), (1115, 39, 1179), (94, 446, 1130), (1091, 2, 1156), (40, 344, 1116), (1131, 95, 1195), (1220, 4, 1157), (1117, 41, 1181), (96, 448, 1132), (5, 294, 1217), (1118, 42, 1182), (97, 449, 1133), (6, 295, 1218), (1119, 43, 1183), (98, 450, 1134), (7, 296, 1219), (1120, 44, 1184), (99, 451, 1135), (473, 9, 1201), (100, 452, 1136), (474, 10, 1202), (475, 11, 1203), (476, 12, 1204), (9, 301, 1097), (477, 13, 1205), (10, 302, 1098), (478, 14, 1206), (11, 303, 1099), (479, 15, 1207), (12, 304, 1100), (480, 16, 1208), (13, 305, 1101), (14, 306, 1102), (15, 307, 1103), (329, 121, 1169), (16, 308, 1104), (330, 122, 1170), (433, 25, 1185), (1209, 485, 1220), (331, 123, 1171), (434, 26, 1186), (486, 5, 1210), (332, 124, 1172), (435, 27, 1187), (487, 6, 1211), (333, 125, 1173), (436, 28, 1188), (1093, 1096, 1224), (1221, 1096, 1223), (1094, 1095, 1217), (1218, 1095, 1219), (1096, 1093, 1219), (1220, 1093, 1217), (1225, 1221, 1227), (1226, 1222, 1228), (1095, 1094, 1223), (1222, 1094, 1224), (1224, 1221, 1228), (1223, 1222, 1227)])
me_plane.polygons.foreach_set('material_index', [1, 0, 1, 0, 1, 0, 0, 0, 1, 1, 0, 0, 1, 0, 0, 0, 0, 0, 0, 0, 1, 0, 0, 0, 0, 0, 1, 1, 0, 0, 0, 1, 1, 0, 0, 0, 1, 0, 1, 0, 0, 0, 1, 0, 1, 1, 0, 1, 0, 1, 1, 0, 0, 0, 0, 1, 1, 1, 0, 0, 0, 0, 1, 0, 0, 1, 0, 0, 0, 0, 0, 0, 1, 0, 0, 0, 0, 1, 0, 0, 0, 0, 1, 1, 1, 1, 1, 1, 1, 1, 1, 0, 0, 0, 0, 0, 0, 0, 0, 0, 1, 1, 0, 1, 1, 1, 1, 1, 1, 0, 0, 0, 0, 0, 0, 1, 1, 0, 1, 1, 1, 0, 0, 0, 0, 0, 0, 0, 1, 0, 0, 0, 0, 0, 0, 0, 0, 0, 0, 1, 1, 1, 0, 0, 0, 0, 0, 1, 0, 0, 0, 0, 0, 0, 0, 0, 0, 0, 0, 1, 1, 1, 1, 0, 0, 0, 0, 0, 0, 0, 0, 0, 1, 1, 1, 1, 1, 1, 0, 1, 1, 0, 0, 0, 0, 0, 0, 0, 0, 0, 1, 1, 0, 1, 1, 1, 0, 1, 1, 0, 0, 0, 0, 0, 0, 0, 0, 0, 0, 1, 0, 0, 1, 0, 0, 0, 0, 0, 1, 1, 0, 0, 0, 0, 0, 0, 1, 1, 1, 0, 0, 0, 1, 0, 0, 0, 0, 0, 1, 0, 0, 1, 1, 0, 0, 0, 0, 1, 1, 1, 0, 0, 0, 1, 1, 1, 1, 1, 1, 1, 1, 1, 1, 1, 1, 0, 0, 0, 0, 0, 0, 0, 0, 0, 1, 1, 1, 1, 1, 1, 1, 1, 1, 0, 0, 0, 0, 1, 0, 0, 0, 0, 1, 1, 0, 1, 1, 1, 1, 1, 1, 0, 0, 0, 0, 0, 0, 0, 0, 0, 0, 1, 0, 0, 0, 1, 0, 0, 0, 0, 0, 0, 0, 0, 0, 0, 0, 0, 0, 0, 0, 0, 0, 0, 0, 0, 0, 1, 1, 1, 0, 0, 1, 0, 0, 1, 0, 0, 0, 1, 1, 1, 0, 0, 0, 0, 0, 0, 0, 0, 0, 0, 0, 0, 1, 1, 1, 1, 1, 1, 0, 1, 1, 0, 0, 0, 0, 0, 0, 0, 0, 0, 1, 1, 0, 1, 1, 1, 0, 1, 1, 0, 0, 0, 0, 0, 0, 0, 0, 0, 0, 0, 0, 1, 0, 0, 0, 0, 0, 0, 0, 0, 0, 1, 1, 0, 0, 1, 0, 0, 0, 0, 0, 0, 0, 0, 0, 1, 1, 1, 1, 1, 1, 1, 1, 1, 1, 1, 1, 1, 1, 1, 1, 1, 1, 1, 1, 0, 1, 1, 1, 1, 1, 1, 0, 0, 0, 0, 0, 0, 0, 0, 0, 1, 0, 0, 0, 0, 0, 0, 0, 0, 1, 0, 0, 0, 0, 1, 0, 0, 0, 1, 1, 1, 0, 0, 1, 0, 1, 1, 1, 1, 1, 0, 0, 1, 1, 0, 1, 1, 1, 1, 1, 1, 1, 1, 1, 1, 0, 0, 0, 0, 0, 0, 0, 0, 0, 0, 0, 0, 0, 0, 0, 0, 0, 0, 1, 0, 0, 0, 1, 0, 0, 0, 0, 1, 1, 1, 1, 1, 1, 1, 1, 1, 1, 0, 0, 0, 0, 0, 0, 0, 0, 0, 0, 0, 0, 0, 0, 0, 0, 0, 0, 0, 0, 0, 0, 0, 0, 0, 0, 0, 0, 0, 0, 0, 0, 0, 0, 0, 0, 0, 0, 0, 0, 0, 0, 0, 0, 0, 0, 1, 0, 0, 0, 0, 0, 0, 1, 1, 1, 1, 1, 1, 1, 1, 1, 0, 0, 0, 0, 0, 0, 0, 0, 1, 0, 0, 0, 0, 0, 0, 0, 0, 0, 0, 0, 0, 0, 0, 0, 0, 0, 0, 0, 0, 0, 0, 0, 0, 0, 0, 0, 0, 0, 0, 0, 1, 0, 0, 0, 0, 0, 0, 0, 0, 0, 0, 0, 0, 0, 1, 1, 1, 1, 1, 1, 1, 1, 1, 1, 1, 1, 1, 1, 1, 1, 1, 1, 0, 0, 0, 0, 0, 0, 1, 1, 0, 0, 0, 0, 0, 0, 0, 0, 1, 0, 1, 1, 1, 1, 1, 1, 1, 1, 1, 1, 1, 0, 1, 1, 1, 1, 1, 1, 1, 0, 1, 1, 0, 0, 1, 1, 1, 0, 0, 0, 0, 0, 0, 1, 0, 0, 0, 0, 0, 0, 0, 0, 0, 0, 0, 0, 0, 0, 0, 0, 0, 0, 0, 0, 1, 1, 1, 1, 0, 1, 1, 1, 1, 1, 0, 0, 0, 1, 1, 0, 1, 1, 1, 1, 1, 1, 1, 1, 1, 1, 1, 0, 0, 0, 0, 0, 0, 0, 0, 0, 0, 0, 0, 0, 0, 0, 0, 0, 0, 0, 0, 0, 0, 0, 0, 0, 0, 0, 1, 1, 1, 0, 0, 0, 0, 0, 0, 0, 0, 1, 0, 0, 0, 0, 0, 0, 0, 0, 0, 1, 1, 1, 1, 1, 1, 0, 0, 0, 1, 1, 1, 0, 0, 0, 0, 0, 0, 0, 0, 0, 0, 0, 0, 1, 1, 1, 1, 1, 1, 1, 1, 1, 0, 0, 0, 0, 0, 0, 0, 0, 0, 1, 1, 0, 1, 1, 1, 1, 1, 1, 0, 0, 0, 0, 0, 0, 1, 1, 1, 1, 1, 1, 0, 0, 0, 0, 1, 0, 0, 0, 0, 0, 0, 1, 0, 0, 0, 0, 0, 1, 1, 1, 1, 0, 0, 0, 1, 0, 1, 0, 0, 0, 1, 0, 0, 0, 0, 0, 0, 0, 0, 1, 1, 1, 0, 0, 0, 0, 0, 0, 0, 0, 0, 1, 1, 1, 1, 1, 1, 0, 1, 1, 0, 0, 0, 0, 0, 0, 0, 0, 0, 1, 1, 1, 1, 1, 1, 0, 1, 1, 0, 0, 0, 0, 0, 0, 0, 0, 0, 0, 0, 0, 1, 1, 0, 0, 0, 0, 0, 1, 1, 0, 0, 0, 0, 0, 0, 1, 1, 1, 0, 0, 0, 0, 0, 0, 0, 0, 0, 0, 0, 0, 1, 1, 0, 0, 0, 0, 1, 1, 1, 0, 0, 0, 1, 1, 1, 1, 0, 1, 0, 1, 0, 0, 1, 0, 1, 0, 0, 1, 0, 0, 0, 0, 0, 0, 0, 1, 0, 0, 0, 0, 0, 1, 1, 0, 0, 0, 1, 1, 0, 0, 0, 1, 0, 1, 0, 0, 0, 0, 0, 0, 1, 0, 0, 0, 1, 1, 0, 0, 0, 0, 1, 1, 1, 0, 0, 0, 0, 1, 0, 1, 1, 0, 1, 0, 0, 0, 0, 1, 0, 0, 0, 0, 0, 0, 0, 0, 0, 1, 1, 1, 1, 1, 1, 1, 1, 1, 0, 0, 0, 0, 0, 0, 1, 0, 0, 1, 1, 1, 1, 1, 1, 1, 1, 1, 0, 0, 0, 0, 0, 0, 1, 1, 0, 1, 1, 1, 0, 0, 0, 0, 0, 0, 0, 0, 1, 0, 0, 0, 0, 0, 0, 0, 0, 0, 1, 1, 1, 0, 0, 0, 0, 0, 0, 0, 0, 0, 0, 0, 0, 0, 1, 0, 0, 0, 1, 1, 1, 1, 0, 0, 0, 0, 0, 0, 0, 0, 0, 1, 1, 1, 1, 1, 1, 0, 1, 1, 0, 0, 0, 0, 0, 0, 0, 0, 0, 1, 1, 0, 1, 1, 1, 1, 1, 1, 0, 0, 0, 0, 0, 0, 0, 0, 0, 0, 0, 0, 1, 1, 0, 0, 0, 0, 0, 1, 1, 0, 0, 1, 0, 1, 0, 1, 1, 1, 0, 0, 0, 0, 0, 0, 0, 0, 0, 1, 0, 0, 1, 1, 0, 0, 0, 0, 1, 1, 1, 0, 0, 0, 1, 1, 1, 1, 1, 1, 1, 1, 1, 1, 1, 1, 0, 0, 0, 0, 0, 0, 0, 0, 0, 1, 1, 1, 1, 1, 1, 1, 1, 1, 0, 0, 0, 0, 0, 0, 0, 0, 0, 1, 1, 0, 1, 1, 1, 1, 1, 1, 0, 0, 0, 0, 0, 0, 0, 0, 0, 0, 0, 0, 0, 0, 0, 0, 0, 0, 1, 0, 0, 0, 0, 0, 0, 0, 0, 0, 0, 0, 1, 1, 0, 0, 0, 0, 1, 1, 1, 0, 0, 1, 0, 0, 1, 0, 0, 0, 1, 0, 1, 0, 0, 0, 0, 0, 0, 0, 0, 0, 0, 0, 0, 1, 1, 1, 1, 1, 1, 0, 1, 1, 0, 0, 0, 0, 0, 0, 0, 0, 0, 1, 1, 1, 1, 1, 1, 0, 1, 1, 0, 0, 0, 0, 0, 0, 0, 0, 0, 0, 0, 0, 0, 0, 0, 0, 0, 0, 0, 0, 0, 0, 0, 0, 0, 0, 0, 0, 0, 0, 0, 0, 0, 0, 0, 0, 1, 1, 1, 1, 1, 1, 1, 1, 1, 1, 1, 1, 1, 1, 1, 1, 1, 1, 1, 1, 1, 1, 1, 1, 1, 1, 1, 0, 0, 0, 0, 0, 0, 0, 0, 0, 0, 0, 0, 0, 1, 0, 0, 0, 0, 0, 1, 0, 0, 1, 1, 0, 1, 0, 1, 1, 1, 1, 0, 1, 1, 0, 1, 1, 1, 1, 0, 1, 1, 0, 0, 1, 1, 1, 1, 1, 1, 1, 1, 1, 1, 0, 0, 0, 0, 0, 0, 0, 0, 0, 0, 0, 0, 0, 0, 0, 0, 0, 0, 0, 0, 0, 0, 0, 1, 0, 0, 0, 1, 1, 1, 1, 1, 1, 1, 1, 1, 0, 0, 0, 0, 0, 0, 0, 0, 0, 0, 0, 0, 0, 0, 0, 0, 0, 0, 0, 0, 0, 0, 0, 0, 0, 0, 0, 0, 0, 0, 0, 0, 0, 0, 0, 0, 0, 0, 0, 0, 0, 0, 0, 0, 0, 0, 1, 0, 0, 0, 0, 0, 0, 1, 1, 1, 1, 1, 1, 1, 1, 1, 1, 0, 0, 0, 0, 0, 0, 0, 0, 0, 0, 0, 0, 0, 0, 0, 0, 0, 0, 0, 0, 0, 0, 0, 0, 0, 0, 0, 1, 0, 0, 0, 0, 0, 0, 0, 0, 0, 1, 0, 0, 0, 0, 0, 1, 0, 0, 0, 0, 0, 0, 0, 0, 0, 0, 1, 1, 1, 1, 1, 1, 1, 1, 1, 1, 1, 0, 1, 1, 1, 1, 1, 1, 0, 0, 0, 0, 0, 0, 1, 1, 0, 0, 0, 0, 0, 0, 0, 0, 0, 0, 1, 1, 1, 1, 1, 1, 1, 1, 1, 1, 1, 0, 1, 1, 1, 1, 1, 1, 1, 1, 0, 1, 0, 1, 1, 1, 1, 0, 0, 0, 0, 0, 0, 1, 0, 0, 0, 0, 0, 0, 0, 0, 0, 0, 0, 0, 0, 0, 0, 0, 0, 0, 0, 0, 1, 1, 1, 0, 0, 1, 0, 1, 1, 1, 0, 0, 0, 0, 1, 0, 1, 1, 1, 1, 1, 1, 0, 1, 1, 1, 1, 0, 0, 0, 0, 0, 0, 0, 0, 0, 0, 0, 0, 0, 0, 1, 0, 0, 0, 0, 0, 0, 0, 0, 0, 0, 0, 0, 1, 1, 1, 1, 0, 0, 0, 0, 0, 1, 0, 0, 0, 0, 0, 0, 0, 0, 0, 0, 0, 1, 1, 1, 1, 1, 1, 0, 0, 0, 1, 0, 1, 0, 1, 0, 0, 0, 0, 0, 0, 0, 0, 0, 0, 1, 1, 1, 1, 1, 1, 1, 1, 1, 0, 0, 0, 0, 0, 0, 0, 0, 0, 1, 1, 1, 1, 1, 1, 1, 1, 1, 0, 0, 1, 0, 0, 0, 1, 1, 0, 1, 1, 1, 0, 0, 1, 0, 0, 1, 0, 0, 0, 0, 0, 0, 0, 0, 0, 0, 0, 0, 1, 1, 1, 0, 0, 0, 0, 0, 1, 0, 0, 0, 0, 0, 0, 0, 0, 1, 0, 0, 0, 1, 1, 1, 0, 0, 0, 0, 0, 0, 0, 0, 0, 1, 1, 1, 1, 1, 1, 1, 1, 1, 0, 0, 0, 0, 0, 0, 0, 0, 0, 1, 1, 0, 1, 1, 1, 0, 1, 1, 0, 0, 0, 0, 0, 0, 0, 0, 0, 0, 0, 0, 0, 1, 0, 0, 0, 0, 1, 1, 1, 0, 0, 0, 0, 0, 0, 1, 1, 1, 0, 0, 0, 1, 0, 0, 0, 0, 0, 0, 1, 0, 1, 1, 1, 0, 0, 0, 1, 1, 1, 0, 0, 0, 1, 1, 1, 0, 0, 0, 1, 0, 0, 1, 0, 0, 1, 0, 1, 0, 1, 0, 0, 1, 0, 0, 0, 1, 0, 0, 0, 1, 0, 0, 0, 0, 1, 0, 0, 0, 1, 0, 0, 0, 1, 0, 0, 0, 1, 0, 0, 0, 0, 1, 0, 0, 0, 1, 0, 0, 0, 1, 0, 0, 0, 1, 0, 0, 0, 0, 1, 0, 0, 0, 1, 0, 0, 0, 1, 0, 0, 1, 0, 1, 0, 1, 0, 0, 1, 0, 0, 1, 0, 0, 0, 1, 0, 0, 1, 0, 0, 1, 0, 0, 1, 0, 0, 0, 0, 0, 0, 0, 0, 0, 0, 0, 0, 0, 0, 0, 0, 0, 0, 0, 0, 1, 0, 0, 1, 0, 0, 1, 0, 0, 1, 0, 0, 0, 0, 0, 0, 0, 0, 0, 0, 0, 0, 0, 0, 0, 0, 0, 0, 0, 0, 0, 0, 0, 0, 0, 0, 0, 0, 0, 0, 0, 0, 0, 0, 0, 0, 0, 0, 0, 0, 0, 0, 0, 0, 0, 0, 0, 0, 0, 0, 0, 0, 0, 0, 0, 0, 0, 0, 0, 0, 0, 0, 0, 0, 0, 0, 0, 0, 0, 0, 0, 0, 0, 0, 0, 0, 0, 0, 0, 0, 0, 0, 0, 0, 0, 0, 0, 0, 0, 0, 0, 0, 0, 0, 0, 0, 0, 0, 0, 0, 0, 0, 0, 0, 0, 0, 0, 0, 0, 0, 0, 0, 0, 0, 0, 0, 0, 0, 0, 0, 0, 0, 0, 0, 0, 0, 0, 0, 0, 0, 0, 0, 0, 0, 0, 0, 0, 0, 0, 0, 0, 1, 0, 0, 1, 0, 0, 1, 0, 1, 0, 1, 0, 0, 1, 0, 0, 0, 1, 0, 0, 0, 1, 0, 0, 0, 0, 1, 0, 0, 0, 1, 0, 0, 0, 1, 0, 0, 0, 1, 0, 0, 0, 0, 1, 0, 0, 0, 1, 0, 0, 0, 1, 0, 0, 0, 1, 0, 0, 0, 0, 1, 0, 0, 0, 1, 0, 0, 0, 1, 0, 0, 1, 0, 1, 0, 1, 0, 0, 1, 0, 0, 1, 0, 0, 0, 1, 0, 0, 1, 0, 0, 1, 0, 0, 1, 0, 0, 0, 0, 0, 0, 0, 0, 0, 0, 0, 0, 0, 0, 0, 0, 0, 0, 0, 0, 1, 0, 0, 1, 0, 0, 1, 0, 0, 1, 0, 0, 0, 0, 0, 0, 0, 0, 0, 0, 0, 0])
me_plane.materials.append(mat_lowpolyhill)
me_plane.materials.append(mat_lowpolyhill2)
me_plane.use_remesh_preserve_volume = False
me_plane.use_remesh_preserve_attributes = False
me_plane.use_mirror_vertex_groups = False
me_plane.update()

# ---- objects
ob_plane = bpy.data.objects.new('Plane', me_plane)

# ---- transforms, parenting, visibility, modifiers, constraints
ob_plane.location = (0.0, 0.0, 0.0)
ob_plane.lineart.crease_threshold = 0.0

# ---- collection membership
col_collection_1.objects.link(ob_plane)

# ---- scene / render settings (as saved in the file)
scene.frame_start = 1; scene.frame_end = 250; scene.frame_set(1)
scene.render.engine = 'BLENDER_EEVEE_NEXT'
scene.render.resolution_percentage = 50
scene.render.dither_intensity = 0.0
scene.cycles.use_denoising = False
scene.cycles.samples = 10
scene.cycles.sampling_pattern = 'TABULATED_SOBOL'
scene.cycles.light_sampling_threshold = 0.0
scene.cycles.use_adaptive_sampling = False
scene.cycles.use_light_tree = False
scene.cycles.blur_glossy = 0.0
scene.cycles.pixel_filter_type = 'GAUSSIAN'
scene.cycles.sample_clamp_indirect = 0.0
scene.view_settings.view_transform = 'Standard'
bpy.context.view_layer.update()

# ---- added for rendering (the .blend has no active camera and no usable light): camera, sun
cam_auto = bpy.data.cameras.new('AutoCamera')
cam_auto.lens = 50.0
cam_auto.sensor_width = 36.0
cam_auto.clip_end = 1000.0
ob_auto_camera = bpy.data.objects.new('AutoCamera', cam_auto)
scene.collection.objects.link(ob_auto_camera)
ob_auto_camera.location = (29.9732, -36.0908, 23.9786)
ob_auto_camera.rotation_euler = (1.09748, -7.21219e-08, 0.694738)
scene.camera = ob_auto_camera
light_auto_sun = bpy.data.lights.new('AutoSun', 'SUN')
light_auto_sun.energy = 3.0
light_auto_sun.angle = 0.0523599
ob_auto_sun = bpy.data.objects.new('AutoSun', light_auto_sun)
scene.collection.objects.link(ob_auto_sun)
ob_auto_sun.rotation_euler = (0.872665, 0.174533, 0.523599)
bpy.context.view_layer.update()
